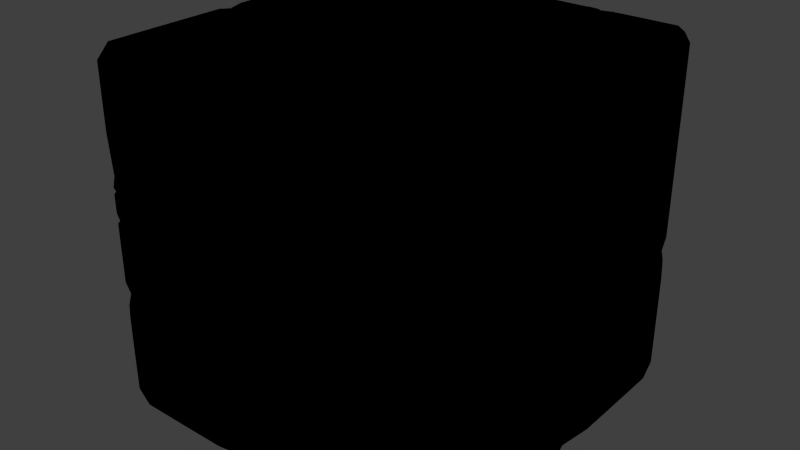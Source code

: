 # Source: block_1.blend  (saved by Blender 2.73.0; exported with 4.5.12 LTS)
import bpy
from mathutils import Matrix  # noqa: F401  (used for matrix-valued properties, if any)

bpy.ops.wm.read_factory_settings(use_empty=True)
scene = bpy.context.scene
scene.name = 'Scene'

# ---- collections
col_collection_1 = bpy.data.collections.new('Collection 1'); scene.collection.children.link(col_collection_1)

# ---- materials (node trees are filled in below, after node groups)
mat_material = bpy.data.materials.new('Material')
mat_material.alpha_threshold = 0.0
mat_material.use_transparent_shadow = False
mat_material.diffuse_color = (0.4672, 0.3589, 0.2925, 1.0)
mat_material.roughness = 0.5
mat_material.line_color = (0.0, 0.0, 0.0, 1.0)
mat_material_001 = bpy.data.materials.new('Material.001')
mat_material_001.alpha_threshold = 0.0
mat_material_001.use_transparent_shadow = False
mat_material_001.diffuse_color = (0.0, 0.0, 0.0, 1.0)
mat_material_001.roughness = 0.5

# ---- material node trees

# ---- world
world_world = bpy.data.worlds.new('World'); scene.world = world_world
world_world.color = (0.05088, 0.05088, 0.05088)
world_world.use_sun_shadow = False
world_world.sun_shadow_jitter_overblur = 0.0
world_world.cycles.sampling_method = 'MANUAL'
world_world.cycles.sample_map_resolution = 256

# ---- lights
light_hemi = bpy.data.lights.new('Hemi', 'SUN')
light_hemi.transmission_factor = 0.0
light_hemi.angle = 0.1993
light_hemi.energy = 1.0
light_hemi.shadow_buffer_clip_start = 0.5
light_hemi.shadow_soft_size = 0.1
light_hemi.shadow_cascade_max_distance = 1000.0
light_hemi.cycles.use_multiple_importance_sampling = False

# ---- meshes
me_cube = bpy.data.meshes.new('Cube')
me_cube.from_pydata([(1.707, -1.707, 1.195), (1.195, -1.707, 1.707), (1.069, -1.695, 1.068), (1.695, -1.068, 1.068), (1.069, -1.069, 1.696), (1.195, -1.707, 1.195), (1.707, -1.195, 1.195), (1.195, -1.195, 1.707), (1.107, -1.679, 1.107), (1.679, -1.107, 1.107), (1.107, -1.107, 1.679), (1.707, -1.622, 1.707), (1.707, -1.707, 1.622), (1.622, -1.707, 1.707), (0.0, -1.707, 1.707), (-1.707, -1.707, 1.195), (0.0, -1.707, 1.195), (-1.195, -1.707, 1.707), (-1.069, -1.695, 1.068), (-1.707, -1.195, 1.707), (0.0, -1.195, 1.707), (-1.695, -1.068, 1.068), (-1.069, -1.069, 1.696), (0.0, -1.679, 1.107), (-1.195, -1.707, 1.195), (-1.707, -1.195, 1.195), (-1.195, -1.195, 1.707), (0.0, -1.107, 1.679), (0.0, -1.695, 1.068), (-1.107, -1.679, 1.107), (-1.679, -1.107, 1.107), (0.0, -1.069, 1.696), (-1.107, -1.107, 1.679), (-1.707, -1.622, 1.707), (-1.707, -1.707, 1.622), (-1.622, -1.707, 1.707), (1.707, 1.707, 1.195), (1.707, 0.0, 1.195), (1.195, 0.0, 1.707), (1.195, 1.707, 1.707), (1.069, 1.695, 1.068), (1.707, 1.195, 1.707), (1.695, 1.068, 1.068), (1.069, 1.069, 1.696), (1.195, 1.707, 1.195), (1.679, 0.0, 1.107), (1.707, 1.195, 1.195), (1.195, 1.195, 1.707), (1.107, 0.0, 1.679), (1.107, 1.679, 1.107), (1.695, 0.0, 1.068), (1.679, 1.107, 1.107), (1.069, 0.0, 1.696), (1.107, 1.107, 1.679), (1.707, 1.622, 1.707), (1.707, 1.707, 1.622), (1.622, 1.707, 1.707), (1.707, -0.2247, -1.707), (-1.707, 1.707, 1.195), (-1.707, 0.0, 1.195), (0.0, 1.707, 1.195), (-1.195, 0.0, 1.707), (-1.195, 1.707, 1.707), (-1.069, 1.695, 1.068), (-1.707, 1.195, 1.707), (0.0, 1.195, 1.707), (-1.695, 1.068, 1.068), (-1.069, 1.069, 1.696), (0.0, 1.679, 1.107), (-1.195, 1.707, 1.195), (-1.679, 0.0, 1.107), (-1.707, 1.195, 1.195), (-1.195, 1.195, 1.707), (-1.107, 0.0, 1.679), (0.0, 1.107, 1.679), (0.0, 1.695, 1.068), (-1.107, 1.679, 1.107), (-1.695, 0.0, 1.068), (-1.679, 1.107, 1.107), (0.0, 0.0, 1.696), (-1.069, 0.0, 1.696), (0.0, 1.069, 1.696), (-1.107, 1.107, 1.679), (-1.707, 1.622, 1.707), (-1.707, 1.707, 1.622), (-1.622, 1.707, 1.707), (1.707, -1.707, -0.908), (1.707, -1.707, -1.195), (1.195, -1.707, -1.707), (1.195, -1.707, 0.0), (1.069, -1.695, -1.068), (1.707, -1.195, -1.707), (1.707, -1.195, 0.0), (1.695, -1.068, -1.068), (1.069, -1.069, -1.696), (1.107, -1.679, 0.0), (1.195, -1.707, -1.195), (1.707, -1.195, -1.195), (1.679, -1.107, 0.0), (1.195, -1.195, -1.707), (1.069, -1.695, 0.0), (1.107, -1.679, -1.107), (1.695, -1.068, 0.0), (1.679, -1.107, -1.107), (1.107, -1.107, -1.679), (1.707, -1.622, -1.707), (1.707, -1.707, -1.622), (1.622, -1.707, -1.707), (0.0, -1.707, -1.707), (-1.707, -1.707, 0.0), (-1.707, -1.707, -1.195), (0.0, -1.707, -1.195), (-1.195, -1.707, -1.707), (-1.195, -1.707, 0.0), (-1.069, -1.695, -1.068), (-1.707, -1.195, -1.707), (0.0, -1.195, -1.707), (-1.707, -1.195, 0.0), (-1.695, -1.068, -1.068), (-1.069, -1.069, -1.696), (0.0, -1.679, -1.107), (-1.107, -1.679, 0.0), (-1.195, -1.707, -1.195), (-1.707, -1.195, -1.195), (-1.679, -1.107, 0.0), (-1.195, -1.195, -1.707), (0.0, -1.107, -1.679), (0.0, -1.695, -1.068), (0.0, -1.695, 0.0), (-1.069, -1.695, 0.0), (-1.107, -1.679, -1.107), (-1.695, -1.068, 0.0), (-1.679, -1.107, -1.107), (0.0, -1.069, -1.696), (-1.107, -1.107, -1.679), (-1.707, -1.622, -1.707), (-1.707, -1.707, -1.622), (-1.622, -1.707, -1.707), (1.707, 0.0, -1.707), (1.707, 1.707, 0.0), (1.707, 1.707, -1.195), (1.707, 0.0, -1.195), (1.195, 0.0, -1.707), (1.195, 1.707, -1.707), (1.195, 1.707, 0.0), (1.069, 1.695, -1.068), (1.707, 1.195, -1.707), (1.707, 1.195, 0.0), (1.695, 1.068, -1.068), (1.069, 1.069, -1.696), (1.107, 1.679, 0.0), (1.195, 1.707, -1.195), (1.679, 0.0, -1.107), (1.707, 1.195, -1.195), (1.679, 1.107, 0.0), (1.195, 1.195, -1.707), (1.107, 0.0, -1.679), (1.069, 1.695, 0.0), (1.107, 1.679, -1.107), (1.695, 0.0, -1.068), (1.695, 0.0, 0.0), (1.695, 1.068, 0.0), (1.679, 1.107, -1.107), (1.069, 0.0, -1.696), (1.107, 1.107, -1.679), (1.707, 1.622, -1.707), (1.707, 1.707, -1.622), (1.622, 1.707, -1.707), (-1.707, 0.0, -1.707), (0.0, 1.707, -1.707), (-1.707, 1.707, 0.0), (-1.707, 1.707, -1.195), (-1.707, 0.0, -1.195), (0.0, 1.707, -1.195), (-1.195, 0.0, -1.707), (-1.195, 1.707, -1.707), (-1.195, 1.707, 0.0), (-1.069, 1.695, -1.068), (-1.707, 1.195, -1.707), (0.0, 1.195, -1.707), (-1.707, 1.195, 0.0), (-1.695, 1.068, -1.068), (-1.069, 1.069, -1.696), (0.0, 1.679, -1.107), (-1.107, 1.679, 0.0), (-1.195, 1.707, -1.195), (-1.679, 0.0, -1.107), (-1.707, 1.195, -1.195), (-1.679, 1.107, 0.0), (-1.195, 1.195, -1.707), (-1.107, 0.0, -1.679), (0.0, 1.107, -1.679), (0.0, 1.695, -1.068), (0.0, 1.695, 0.0), (-1.069, 1.695, 0.0), (-1.107, 1.679, -1.107), (-1.695, 0.0, -1.068), (-1.695, 0.0, 0.0), (-1.695, 1.068, 0.0), (-1.679, 1.107, -1.107), (0.0, 0.0, -1.696), (-1.069, 0.0, -1.696), (0.0, 1.069, -1.696), (-1.107, 1.107, -1.679), (-1.707, 1.622, -1.707), (-1.707, 1.707, -1.622), (-1.622, 1.707, -1.707), (1.672, -1.707, 0.0), (1.707, -1.707, 0.1951), (1.707, -1.707, 0.3252), (1.707, -1.707, 0.6396), (1.707, -1.707, 0.7658), (1.707, -1.707, -0.1279), (1.707, -1.678, 0.0), (1.666, -1.707, -0.03461), (1.707, -1.66, 0.1606), (1.707, -1.667, 0.4605), (1.707, -1.66, 0.5407), (1.649, -1.707, 0.6306), (1.673, -1.707, 0.5226), (1.663, -1.707, 0.4111), (1.707, -1.707, -0.9454), (1.707, -1.707, -0.9975), (1.707, -1.707, -1.072), (1.68, -1.707, -1.03), (1.684, -1.707, -0.9247), (1.707, -1.684, -0.9312), (1.707, -1.688, -1.011), (-0.6658, -1.707, -1.707), (-0.578, -1.707, -1.707), (-0.1339, -1.707, -1.707), (-0.1596, -1.707, -1.64), (-0.2104, -1.707, -1.596), (-0.2631, -1.707, -1.571), (-0.31, -1.707, -1.601), (-0.3491, -1.707, -1.659), (-0.4214, -1.707, -1.668), (-0.4898, -1.707, -1.663), (-0.6441, -1.707, -1.669), (-0.4835, -1.671, -1.707), (-0.408, -1.656, -1.707), (-0.3121, -1.666, -1.707), (-0.2446, -1.664, -1.707), (-0.1772, -1.662, -1.707), (-0.6008, -1.676, -1.707), (-0.5514, -1.685, -1.707), (-0.6422, -1.707, 1.707), (-0.3372, -1.707, 1.707), (-0.5859, -1.707, 1.666), (-0.4709, -1.707, 1.682), (-0.4334, -1.707, 1.678), (-0.411, -1.641, 1.707), (-0.4919, -1.656, 1.707), (-0.5575, -1.659, 1.707), (-0.2096, -1.707, 1.707), (-0.1159, -1.707, 1.707), (-0.1738, -1.707, 1.672), (-0.1691, -1.659, 1.707), (-1.707, -1.707, 0.4136), (-1.707, -1.707, 0.4929), (-1.707, -1.707, 0.9852), (-1.707, -1.663, 0.4625), (-1.707, -1.643, 0.5019), (-1.707, -1.657, 0.5497), (-1.707, -1.674, 0.5974), (-1.707, -1.663, 0.66), (-1.707, -1.668, 0.7051), (-1.707, -1.677, 0.7726), (-1.707, -1.666, 0.8682), (-1.652, -1.707, 0.8968), (-1.664, -1.707, 0.829), (-1.638, -1.707, 0.792), (-1.616, -1.707, 0.7012), (-1.672, -1.707, 0.6141), (-1.669, -1.707, 0.4613), (-1.707, -1.707, 0.1304), (-1.707, -1.707, 0.2321), (-1.707, -1.642, 0.1684), (-1.707, -1.657, 0.2155), (-1.665, -1.707, 0.17), (-1.707, -1.707, -0.4656), (-1.707, -1.707, -0.7185), (-1.707, -1.707, -0.8483), (-1.707, -1.662, -0.6937), (-1.707, -1.673, -0.6143), (-1.707, -1.665, -0.5734), (-1.671, -1.707, -0.5127), (-1.651, -1.707, -0.5406), (-1.663, -1.707, -0.583), (-1.678, -1.707, -0.6136), (-1.663, -1.707, -0.658), (-1.658, -1.707, -0.7212), (1.648, -1.195, 1.707), (1.707, -1.195, 1.65), (1.707, -1.324, 1.707), (1.707, -0.9675, 1.707), (1.638, -1.268, 1.707), (1.707, -1.027, 1.666), (1.707, -1.09, 1.667), (1.653, -1.127, 1.707), (1.663, -1.051, 1.707), (1.627, -1.023, 1.707), (1.707, 0.1618, 1.707), (1.707, 0.0, 1.668), (1.605, 0.0, 1.707), (1.707, -0.5077, 1.707), (1.707, -0.6229, 1.707), (1.707, 0.09226, 1.67), (1.612, 0.1003, 1.707), (1.707, -0.06067, 1.666), (1.707, -0.2482, 1.654), (1.707, -0.3694, 1.668), (1.589, -0.5369, 1.707), (1.593, -0.466, 1.707), (1.589, -0.3306, 1.707), (1.549, -0.3028, 1.707), (1.612, -0.106, 1.707), (0.9979, 1.707, 1.707), (0.8521, 1.707, 1.707), (0.8852, 1.707, 1.647), (0.9426, 1.707, 1.651), (0.9062, 1.652, 1.707), (0.7648, 1.707, 1.707), (0.716, 1.707, 1.707), (0.7453, 1.707, 1.685), (0.7282, 1.653, 1.707), (0.0, 1.635, 1.707), (0.4014, 1.707, 1.707), (0.09695, 1.707, 1.707), (-0.1259, 1.707, 1.707), (0.0, 1.707, 1.688), (-0.05394, 1.619, 1.707), (0.2511, 1.707, 1.679), (0.3586, 1.707, 1.682), (0.3311, 1.627, 1.707), (0.2962, 1.637, 1.707), (0.239, 1.616, 1.707), (0.2002, 1.626, 1.707), (0.1049, 1.642, 1.707), (-0.03402, 1.707, 1.681), (-1.707, 0.3625, 1.707), (-1.707, 0.6221, 1.707), (-1.707, 0.773, 1.707), (-1.707, 0.4841, 1.67), (-1.707, 0.65, 1.671), (-1.643, 0.7005, 1.707), (-1.646, 0.6049, 1.707), (-1.614, 0.5659, 1.707), (-1.653, 0.4221, 1.707), (-1.707, 0.04765, 1.707), (-1.652, 0.0, 1.707), (-1.707, 0.0, 1.698), (-1.707, -0.1589, 1.707), (-1.707, -0.4175, 1.707), (-1.707, -0.3139, 1.68), (-1.707, -0.09569, 1.679), (-1.586, -0.05671, 1.707), (-1.588, -0.1176, 1.707), (-1.591, -0.2136, 1.707), (-1.622, -0.2907, 1.707), (-1.586, -0.3256, 1.707), (1.707, -0.8436, -1.707), (1.707, -0.7397, -1.666), (1.707, -0.6581, -1.664), (1.707, -0.5653, -1.656), (1.707, -0.4387, -1.666), (1.707, -0.374, -1.643), (1.644, -0.3858, -1.707), (1.668, -0.4607, -1.707), (1.673, -0.5822, -1.707), (1.673, -0.664, -1.707), (1.707, 0.06055, -1.707), (1.707, 0.5785, -1.707), (1.707, 0.1115, -1.634), (1.707, 0.1735, -1.626), (1.707, 0.2352, -1.651), (1.707, 0.2887, -1.633), (1.707, 0.3927, -1.643), (1.707, 0.463, -1.651), (1.669, 0.4299, -1.707), (1.673, 0.2892, -1.707), (1.666, 0.2184, -1.707), (1.707, 1.707, -0.2425), (1.707, 1.707, -0.4965), (1.707, 1.707, -0.6928), (1.707, 1.636, -0.3349), (1.707, 1.65, -0.391), (1.707, 1.65, -0.4492), (1.707, 1.645, -0.5376), (1.659, 1.707, -0.5809), (1.672, 1.707, -0.4252), (-1.707, 1.707, 0.285), (-1.707, 1.707, 0.9317), (-1.665, 1.707, 0.3907), (-1.662, 1.707, 0.4549), (-1.645, 1.707, 0.5493), (-1.658, 1.707, 0.7349), (-1.655, 1.707, 0.799), (-1.707, 1.663, 0.8294), (-1.707, 1.625, 0.766), (-1.707, 1.66, 0.7107), (-1.707, 1.667, 0.5373), (-1.707, 1.628, 0.4604), (-1.707, 1.707, 0.0643), (-1.707, 1.707, 0.1874), (-1.608, 1.707, 0.1262), (-1.707, 1.664, 0.1291), (-1.707, 1.707, -0.09497), (-1.707, 1.707, -0.1839), (-1.707, 1.647, -0.1382), (-1.631, 1.707, -0.1776), (-1.627, 1.707, -0.1368), (-1.707, 0.4875, -1.707), (-1.707, 0.6256, -1.707), (-1.707, 0.689, -1.707), (-1.707, 0.8859, -1.707), (-1.707, 0.7644, -1.659), (-1.707, 0.7002, -1.644), (-1.707, 0.5416, -1.659), (-1.625, 0.5855, -1.707), (-1.668, 0.7495, -1.707), (-1.668, 0.8407, -1.707), (-1.707, 0.06027, -1.707), (-1.707, 0.3738, -1.707), (-1.707, 0.3151, -1.633), (-1.707, 0.2528, -1.619), (-1.707, 0.1933, -1.636), (-1.707, 0.1168, -1.624), (-1.67, 0.1342, -1.707), (-1.675, 0.214, -1.707), (-1.667, 0.263, -1.707), (-1.707, -0.2377, -1.707), (-1.707, -0.3015, -1.707), (-1.707, -0.276, -1.642), (-1.671, -0.2672, -1.707), (0.8549, 1.707, -1.707), (0.6438, 1.707, -1.707), (0.6794, 1.668, -1.707), (0.7697, 1.668, -1.707), (0.7752, 1.707, -1.662), (0.6769, 1.707, -1.657), (0.5744, 1.707, -1.707), (0.1199, 1.707, -1.707), (0.2035, 1.644, -1.707), (0.326, 1.647, -1.707), (0.3893, 1.673, -1.707), (0.4453, 1.667, -1.707), (0.5105, 1.646, -1.707), (0.5104, 1.707, -1.654), (0.4423, 1.707, -1.662), (0.3091, 1.707, -1.663), (0.1872, 1.707, -1.669), (-0.4665, 1.707, -1.707), (-0.2347, 1.707, -1.707), (-0.2863, 1.707, -1.66), (-0.4222, 1.707, -1.667), (-0.3722, 1.677, -1.707), (-0.3208, 1.675, -1.707)], [], [(6, 293, 294, 11, 12, 0), (5, 1, 14, 16), (7, 20, 14, 1), (100, 2, 28, 128), (92, 6, 0, 211, 210, 217, 216, 209, 215, 213), (230, 231, 232, 233, 234, 235, 236, 237, 229, 238, 228, 244, 245, 239, 240, 241, 242, 243), (0, 12, 13, 1, 5), (305, 311, 310, 309, 303, 307, 302, 308, 304, 316, 315, 314, 313, 312, 306), (160, 50, 3, 102), (52, 79, 31, 4), (37, 303, 309, 310, 311, 305, 306, 295, 297, 298, 293, 6), (23, 8, 5, 16), (8, 95, 89, 5), (9, 45, 37, 6), (98, 9, 6, 92), (48, 10, 7, 38), (10, 27, 20, 7), (28, 2, 8, 23), (2, 100, 95, 8), (3, 50, 45, 9), (102, 3, 9, 98), (52, 4, 10, 48), (4, 31, 27, 10), (12, 11, 13), (25, 15, 34, 33, 19), (24, 16, 14, 255, 256, 254, 247, 250, 249, 248, 246, 17), (26, 17, 246, 253, 252, 251, 247, 254, 257, 255, 14, 20), (129, 128, 28, 18), (117, 109, 275, 277, 278, 276, 258, 261, 262, 263, 264, 265, 266, 267, 268, 260, 15, 25), (109, 113, 24, 15, 260, 269, 270, 271, 272, 273, 259, 274, 258, 276, 279, 275), (19, 33, 35, 17, 26), (15, 24, 17, 35, 34), (197, 131, 21, 77), (80, 22, 31, 79), (59, 25, 19, 353, 354, 352, 355, 351), (23, 16, 24, 29), (29, 24, 113, 121), (30, 25, 59, 70), (124, 117, 25, 30), (73, 61, 26, 32), (32, 26, 20, 27), (28, 23, 29, 18), (18, 29, 121, 129), (21, 30, 70, 77), (131, 124, 30, 21), (80, 73, 32, 22), (22, 32, 27, 31), (34, 35, 33), (46, 36, 55, 54, 41), (44, 60, 330, 328, 332, 333, 327, 323, 324, 322, 318, 319, 320, 317, 39), (47, 39, 317, 321, 318, 322, 325, 323, 327, 334, 335, 336, 337, 338, 326, 65), (157, 193, 75, 40), (147, 139, 36, 46), (139, 144, 44, 36), (41, 54, 56, 39, 47), (36, 44, 39, 56, 55), (160, 161, 42, 50), (52, 43, 81, 79), (37, 46, 41, 302, 307, 303), (68, 60, 44, 49), (49, 44, 144, 150), (51, 46, 37, 45), (154, 147, 46, 51), (48, 38, 47, 53), (53, 47, 65, 74), (75, 68, 49, 40), (40, 49, 150, 157), (42, 51, 45, 50), (161, 154, 51, 42), (52, 48, 53, 43), (43, 53, 74, 81), (55, 56, 54), (71, 64, 83, 84, 58), (69, 62, 329, 339, 330, 60), (72, 65, 326, 331, 329, 62), (194, 63, 75, 193), (180, 71, 58, 392, 398, 399, 400, 401, 402, 391, 404, 406, 403, 170), (170, 403, 405, 404, 391, 393, 394, 395, 396, 397, 392, 58, 69, 176), (64, 72, 62, 85, 83), (58, 84, 85, 62, 69), (197, 77, 66, 198), (80, 79, 81, 67), (59, 351, 349, 340, 343, 341, 344, 342, 64, 71), (68, 76, 69, 60), (76, 184, 176, 69), (78, 70, 59, 71), (188, 78, 71, 180), (73, 82, 72, 61), (82, 74, 65, 72), (75, 63, 76, 68), (63, 194, 184, 76), (66, 77, 70, 78), (198, 66, 78, 188), (80, 67, 82, 73), (67, 81, 74, 82), (84, 83, 85), (97, 87, 106, 105, 91), (96, 111, 108, 88), (99, 88, 108, 116), (100, 128, 127, 90), (92, 213, 212, 86, 226, 221, 222, 227, 223, 87, 97), (210, 211, 218, 219, 220, 208, 207, 214, 212, 213, 215, 209, 216, 217), (91, 105, 107, 88, 99), (87, 96, 88, 107, 106), (138, 57, 367, 368, 369, 370, 361, 91, 99, 142), (160, 102, 93, 159), (163, 94, 133, 200), (141, 97, 91, 361, 362, 363, 364, 365, 366, 57, 138), (120, 111, 96, 101), (101, 96, 89, 95), (103, 97, 141, 152), (98, 92, 97, 103), (156, 142, 99, 104), (104, 99, 116, 126), (127, 120, 101, 90), (90, 101, 95, 100), (93, 103, 152, 159), (102, 98, 103, 93), (163, 156, 104, 94), (94, 104, 126, 133), (106, 107, 105), (123, 115, 135, 136, 110), (122, 112, 228, 238, 229, 237, 236, 235, 234, 233, 232, 231, 230, 108, 111), (125, 116, 108, 230, 243, 242, 241, 240, 239, 245, 244, 228, 112), (129, 114, 127, 128), (117, 123, 110, 282, 281, 283, 284, 285, 280, 109), (109, 280, 286, 287, 288, 289, 290, 291, 282, 110, 122, 113), (115, 125, 112, 137, 135), (110, 136, 137, 112, 122), (168, 174, 125, 115, 432, 434, 431), (197, 196, 118, 131), (201, 200, 133, 119), (172, 168, 431, 433, 432, 115, 123), (120, 130, 122, 111), (130, 121, 113, 122), (132, 186, 172, 123), (124, 132, 123, 117), (190, 134, 125, 174), (134, 126, 116, 125), (127, 114, 130, 120), (114, 129, 121, 130), (118, 196, 186, 132), (131, 118, 132, 124), (201, 119, 134, 190), (119, 133, 126, 134), (136, 135, 137), (153, 146, 165, 166, 140), (151, 143, 435, 439, 440, 436, 441, 448, 449, 450, 451, 442, 169, 173), (155, 179, 169, 442, 443, 444, 445, 446, 447, 441, 436, 437, 438, 435, 143), (157, 145, 192, 193), (147, 153, 140, 384, 388, 387, 386, 385, 382, 139), (139, 382, 390, 383, 389, 384, 140, 151, 144), (146, 155, 143, 167, 165), (140, 166, 167, 143, 151), (138, 142, 155, 146, 372, 379, 380, 381, 371), (160, 159, 148, 161), (163, 200, 202, 149), (141, 138, 371, 373, 374, 375, 376, 377, 378, 372, 146, 153), (183, 158, 151, 173), (158, 150, 144, 151), (162, 152, 141, 153), (154, 162, 153, 147), (156, 164, 155, 142), (164, 191, 179, 155), (192, 145, 158, 183), (145, 157, 150, 158), (148, 159, 152, 162), (161, 148, 162, 154), (163, 149, 164, 156), (149, 202, 191, 164), (166, 165, 167), (187, 171, 205, 204, 178), (185, 173, 169, 453, 454, 455, 452, 175), (189, 175, 452, 456, 457, 453, 169, 179), (194, 193, 192, 177), (180, 170, 407, 409, 408, 171, 187), (170, 176, 185, 171, 408, 410, 411, 407), (178, 204, 206, 175, 189), (171, 185, 175, 206, 205), (168, 422, 428, 429, 430, 423, 412, 419, 414, 420, 421, 415, 178, 189, 174), (197, 198, 181, 196), (201, 182, 202, 200), (172, 187, 178, 415, 416, 417, 413, 418, 412, 423, 424, 425, 426, 427, 422, 168), (183, 173, 185, 195), (195, 185, 176, 184), (199, 187, 172, 186), (188, 180, 187, 199), (190, 174, 189, 203), (203, 189, 179, 191), (192, 183, 195, 177), (177, 195, 184, 194), (181, 199, 186, 196), (198, 188, 199, 181), (201, 190, 203, 182), (182, 203, 191, 202), (205, 206, 204), (212, 214, 207, 89, 96, 87, 223, 224, 222, 221, 225, 86), (221, 226, 86, 225), (207, 208, 220, 219, 218, 211, 0, 5, 89), (224, 223, 227, 222), (338, 337, 336, 335, 334, 327, 333, 332, 328, 330, 339, 329, 331, 326), (323, 325, 322, 324), (246, 248, 249, 250, 247, 251, 252, 253), (255, 257, 254, 256), (294, 296, 292, 7, 1, 13, 11), (282, 291, 290, 289, 288, 287, 286, 280, 285, 284, 283, 281), (319, 318, 321, 317, 320), (258, 274, 259, 273, 272, 271, 270, 269, 260, 268, 267, 266, 265, 264, 263, 262, 261), (275, 279, 276, 278, 277), (350, 356, 357, 358, 359, 360, 353, 19, 26, 61), (304, 308, 302, 41, 47, 38), (298, 297, 295, 301, 300, 299, 292, 296, 294, 293), (306, 312, 313, 314, 315, 316, 304, 38, 7, 292, 299, 300, 301, 295), (353, 360, 359, 358, 357, 356, 350, 349, 351, 355, 352, 354), (343, 340, 348, 347, 346, 345, 342, 344, 341), (349, 350, 61, 72, 64, 342, 345, 346, 347, 348, 340), (382, 385, 386, 387, 388, 384, 389, 383, 390), (453, 457, 456, 452, 455, 454), (361, 370, 369, 368, 367, 57, 366, 365, 364, 363, 362), (371, 381, 380, 379, 372, 378, 377, 376, 375, 374, 373), (411, 410, 408, 409, 407), (438, 437, 436, 440, 439, 435), (393, 391, 402, 401, 400, 399, 398, 392, 397, 396, 395, 394), (403, 406, 404, 405), (432, 433, 431, 434), (415, 421, 420, 414, 419, 412, 418, 413, 417, 416), (423, 430, 429, 428, 422, 427, 426, 425, 424), (442, 451, 450, 449, 448, 441, 447, 446, 445, 444, 443)])
_uv = me_cube.uv_layers.new(name='UVMap')
_uv.uv.foreach_set('vector', [0.3895, 0.6109, 0.3895, 0.6531, 0.3775, 0.6584, 0.3499, 0.6584, 0.342, 0.6505, 0.342, 0.6109, 0.2778, 0.0559, 0.3253, 0.05591, 0.3253, 0.1667, 0.2778, 0.1667, 0.2777, 0.6109, 0.2777, 0.5001, 0.3252, 0.5001, 0.3252, 0.6109, 0.1669, 0.06757, 0.266, 0.0676, 0.266, 0.1667, 0.1669, 0.1667, 0.3895, 0.5001, 0.3895, 0.6109, 0.342, 0.6109, 0.342, 0.5711, 0.342, 0.5594, 0.3464, 0.5502, 0.3457, 0.5428, 0.342, 0.5302, 0.3464, 0.515, 0.3447, 0.5001, 0.008481, 0.179, 0.01463, 0.1814, 0.01873, 0.1861, 0.02105, 0.191, 0.01828, 0.1954, 0.01286, 0.199, 0.01203, 0.2057, 0.01254, 0.212, 0.008481, 0.2202, 0.01196, 0.2264, 0.008481, 0.2284, 0.008435, 0.2224, 0.008449, 0.2178, 0.008427, 0.2115, 0.008406, 0.2045, 0.00842, 0.1956, 0.008417, 0.1894, 0.008415, 0.1831, 0.2778, 0.008412, 0.3174, 0.008422, 0.3253, 0.01628, 0.3253, 0.05591, 0.2778, 0.0559, 0.2139, 0.6584, 0.2011, 0.6583, 0.1898, 0.6583, 0.1724, 0.6583, 0.1668, 0.6583, 0.1582, 0.6583, 0.1518, 0.6584, 0.1575, 0.6496, 0.1668, 0.6489, 0.1766, 0.6496, 0.1949, 0.6437, 0.1975, 0.6474, 0.21, 0.6478, 0.2166, 0.6475, 0.2246, 0.6584, 0.5004, 0.5001, 0.5004, 0.5991, 0.4013, 0.5991, 0.4013, 0.5001, 0.1668, 0.5992, 0.1668, 0.5001, 0.266, 0.5001, 0.266, 0.5992, 0.5004, 0.6109, 0.5004, 0.6548, 0.4948, 0.6546, 0.4774, 0.6535, 0.4661, 0.6548, 0.4533, 0.6584, 0.4426, 0.6584, 0.4106, 0.6584, 0.4051, 0.6546, 0.3993, 0.6547, 0.3895, 0.6531, 0.3895, 0.6109, 0.2696, 0.1667, 0.2696, 0.06407, 0.2778, 0.0559, 0.2778, 0.1667, 0.2696, 0.06407, 0.1668, 0.06405, 0.1669, 0.05587, 0.2778, 0.0559, 0.3977, 0.6027, 0.5004, 0.6027, 0.5004, 0.6109, 0.3895, 0.6109, 0.3977, 0.5, 0.3977, 0.6027, 0.3895, 0.6109, 0.3895, 0.5001, 0.1668, 0.6027, 0.2695, 0.6027, 0.2777, 0.6109, 0.1668, 0.6109, 0.2695, 0.6027, 0.2695, 0.5001, 0.2777, 0.5001, 0.2777, 0.6109, 0.266, 0.1667, 0.266, 0.0676, 0.2696, 0.06407, 0.2696, 0.1667, 0.266, 0.0676, 0.1669, 0.06757, 0.1668, 0.06405, 0.2696, 0.06407, 0.4013, 0.5991, 0.5004, 0.5991, 0.5004, 0.6027, 0.3977, 0.6027, 0.4013, 0.5001, 0.4013, 0.5991, 0.3977, 0.6027, 0.3977, 0.5, 0.1668, 0.5992, 0.266, 0.5992, 0.2695, 0.6027, 0.1668, 0.6027, 0.266, 0.5992, 0.266, 0.5001, 0.2695, 0.5001, 0.2695, 0.6027, 0.3252, 0.6583, 0.3173, 0.6584, 0.3252, 0.6505, 0.6114, 0.2776, 0.6589, 0.2776, 0.6589, 0.3172, 0.651, 0.325, 0.6114, 0.325, 0.2778, 0.2775, 0.2778, 0.1667, 0.3253, 0.1667, 0.3253, 0.1775, 0.3221, 0.1828, 0.3253, 0.1861, 0.3253, 0.198, 0.3226, 0.2069, 0.323, 0.2104, 0.3215, 0.221, 0.3253, 0.2263, 0.3253, 0.2775, 0.2777, 0.3893, 0.3252, 0.3893, 0.3252, 0.4405, 0.3208, 0.4484, 0.3205, 0.4544, 0.3191, 0.4619, 0.3252, 0.4688, 0.3252, 0.4806, 0.3208, 0.4844, 0.3252, 0.4893, 0.3252, 0.5001, 0.2777, 0.5001, 0.1669, 0.2658, 0.1669, 0.1667, 0.266, 0.1667, 0.266, 0.2658, 0.6113, 0.1668, 0.6588, 0.1668, 0.6588, 0.1789, 0.6529, 0.1824, 0.6543, 0.1868, 0.6588, 0.1883, 0.6589, 0.2051, 0.6548, 0.2097, 0.653, 0.2133, 0.6543, 0.2178, 0.6559, 0.2222, 0.6548, 0.228, 0.6553, 0.2322, 0.6561, 0.2384, 0.6551, 0.2473, 0.6589, 0.2581, 0.6589, 0.2776, 0.6114, 0.2776, 0.1669, 0.3249, 0.1669, 0.2775, 0.2778, 0.2775, 0.2778, 0.325, 0.2583, 0.325, 0.2501, 0.3199, 0.2438, 0.321, 0.2404, 0.3186, 0.232, 0.3165, 0.2239, 0.3218, 0.2126, 0.325, 0.2097, 0.3215, 0.2053, 0.325, 0.1884, 0.3249, 0.1827, 0.321, 0.179, 0.3249, 0.2777, 0.3418, 0.3173, 0.3418, 0.3252, 0.3496, 0.3252, 0.3893, 0.2777, 0.3893, 0.2778, 0.325, 0.2778, 0.2775, 0.3253, 0.2775, 0.3253, 0.3171, 0.3174, 0.325, 0.5005, 0.1668, 0.5996, 0.1668, 0.5996, 0.2658, 0.5005, 0.2658, 0.1668, 0.401, 0.266, 0.401, 0.266, 0.5001, 0.1668, 0.5001, 0.5005, 0.2776, 0.6114, 0.2776, 0.6114, 0.325, 0.5392, 0.325, 0.5296, 0.3225, 0.5152, 0.325, 0.5094, 0.3225, 0.5005, 0.3242, 0.2696, 0.1667, 0.2778, 0.1667, 0.2778, 0.2775, 0.2696, 0.2694, 0.2696, 0.2694, 0.2778, 0.2775, 0.1669, 0.2775, 0.1668, 0.2694, 0.6032, 0.2694, 0.6114, 0.2776, 0.5005, 0.2776, 0.5005, 0.2694, 0.6032, 0.1667, 0.6113, 0.1668, 0.6114, 0.2776, 0.6032, 0.2694, 0.1668, 0.3974, 0.1668, 0.3893, 0.2777, 0.3893, 0.2695, 0.3974, 0.2695, 0.3974, 0.2777, 0.3893, 0.2777, 0.5001, 0.2695, 0.5001, 0.266, 0.1667, 0.2696, 0.1667, 0.2696, 0.2694, 0.266, 0.2658, 0.266, 0.2658, 0.2696, 0.2694, 0.1668, 0.2694, 0.1669, 0.2658, 0.5996, 0.2658, 0.6032, 0.2694, 0.5005, 0.2694, 0.5005, 0.2658, 0.5996, 0.1668, 0.6032, 0.1667, 0.6032, 0.2694, 0.5996, 0.2658, 0.1668, 0.401, 0.1668, 0.3974, 0.2695, 0.3974, 0.266, 0.401, 0.266, 0.401, 0.2695, 0.3974, 0.2695, 0.5001, 0.266, 0.5001, 0.3252, 0.3417, 0.3252, 0.3496, 0.3173, 0.3418, 0.6113, 0.6109, 0.6588, 0.6109, 0.6588, 0.6505, 0.6509, 0.6584, 0.6113, 0.6584, 0.7229, 0.2775, 0.8332, 0.2775, 0.8332, 0.3232, 0.8243, 0.3249, 0.81, 0.3223, 0.8001, 0.3227, 0.7962, 0.3249, 0.7671, 0.3249, 0.7644, 0.3229, 0.7626, 0.3249, 0.7545, 0.3249, 0.7515, 0.3194, 0.7462, 0.3198, 0.7411, 0.3249, 0.7229, 0.3249, 0.05589, 0.6109, 0.00836, 0.6109, 0.008361, 0.5926, 0.01341, 0.5841, 0.008361, 0.5791, 0.008361, 0.571, 0.01336, 0.5676, 0.008361, 0.5665, 0.008361, 0.5373, 0.01577, 0.5308, 0.01484, 0.5275, 0.01682, 0.5222, 0.01588, 0.5186, 0.01437, 0.5098, 0.01506, 0.5001, 0.05589, 0.5001, 0.7346, 0.1666, 0.8333, 0.1666, 0.8333, 0.2657, 0.7346, 0.2657, 0.6113, 0.5001, 0.6588, 0.5001, 0.6588, 0.6109, 0.6113, 0.6109, 0.6756, 0.1666, 0.7229, 0.1666, 0.7229, 0.2775, 0.6756, 0.2775, 0.05589, 0.6584, 0.01623, 0.6584, 0.00836, 0.6505, 0.00836, 0.6109, 0.05589, 0.6109, 0.6756, 0.2775, 0.7229, 0.2775, 0.7229, 0.3249, 0.6834, 0.3249, 0.6756, 0.3171, 0.5004, 0.5001, 0.5995, 0.5001, 0.5995, 0.5992, 0.5004, 0.5991, 0.1668, 0.5992, 0.06755, 0.5992, 0.06755, 0.5001, 0.1668, 0.5001, 0.5004, 0.6109, 0.6113, 0.6109, 0.6113, 0.6584, 0.5154, 0.6584, 0.509, 0.655, 0.5004, 0.6548, 0.8335, 0.2693, 0.8332, 0.2775, 0.7229, 0.2775, 0.7313, 0.2693, 0.7313, 0.2693, 0.7229, 0.2775, 0.7229, 0.1666, 0.7313, 0.1666, 0.6032, 0.6027, 0.6113, 0.6109, 0.5004, 0.6109, 0.5004, 0.6027, 0.6032, 0.5001, 0.6113, 0.5001, 0.6113, 0.6109, 0.6032, 0.6027, 0.1668, 0.6027, 0.1668, 0.6109, 0.05589, 0.6109, 0.06402, 0.6027, 0.06402, 0.6027, 0.05589, 0.6109, 0.05589, 0.5001, 0.06402, 0.5001, 0.8333, 0.2657, 0.8335, 0.2693, 0.7313, 0.2693, 0.7346, 0.2657, 0.7346, 0.2657, 0.7313, 0.2693, 0.7313, 0.1666, 0.7346, 0.1666, 0.5995, 0.5992, 0.6032, 0.6027, 0.5004, 0.6027, 0.5004, 0.5991, 0.5995, 0.5001, 0.6032, 0.5001, 0.6032, 0.6027, 0.5995, 0.5992, 0.1668, 0.5992, 0.1668, 0.6027, 0.06402, 0.6027, 0.06755, 0.5992, 0.06755, 0.5992, 0.06402, 0.6027, 0.06402, 0.5001, 0.06755, 0.5001, 0.6588, 0.6505, 0.6589, 0.6583, 0.6509, 0.6584, 0.3896, 0.2776, 0.3896, 0.325, 0.3499, 0.325, 0.3421, 0.3172, 0.3421, 0.2776, 0.9436, 0.2775, 0.9436, 0.3249, 0.8449, 0.3249, 0.8364, 0.3226, 0.8332, 0.3232, 0.8332, 0.2775, 0.05589, 0.3893, 0.05589, 0.5001, 0.01506, 0.5001, 0.01652, 0.4951, 0.008362, 0.4884, 0.008363, 0.3893, 0.932, 0.1666, 0.932, 0.2657, 0.8333, 0.2657, 0.8333, 0.1666, 0.3896, 0.1668, 0.3896, 0.2776, 0.3421, 0.2776, 0.3421, 0.2532, 0.3461, 0.2437, 0.3497, 0.2378, 0.3464, 0.2327, 0.3458, 0.2166, 0.3493, 0.2095, 0.342, 0.1932, 0.342, 0.1842, 0.346, 0.1788, 0.342, 0.1727, 0.342, 0.1668, 0.9909, 0.1666, 0.9909, 0.1726, 0.9818, 0.1784, 0.9909, 0.184, 0.9909, 0.1931, 0.987, 0.2029, 0.9867, 0.2088, 0.9851, 0.2176, 0.9864, 0.2348, 0.9861, 0.2408, 0.9909, 0.2531, 0.9909, 0.2775, 0.9436, 0.2775, 0.9436, 0.1666, 0.05589, 0.3418, 0.05589, 0.3893, 0.008363, 0.3893, 0.008364, 0.3496, 0.01623, 0.3418, 0.9909, 0.2775, 0.9909, 0.3171, 0.983, 0.3249, 0.9436, 0.3249, 0.9436, 0.2775, 0.5005, 0.1668, 0.5005, 0.2658, 0.4013, 0.2658, 0.4013, 0.1668, 0.1668, 0.401, 0.1668, 0.5001, 0.06755, 0.5001, 0.06755, 0.401, 0.5005, 0.2776, 0.5005, 0.3242, 0.4961, 0.325, 0.4668, 0.325, 0.4556, 0.3216, 0.4427, 0.325, 0.4401, 0.3217, 0.4287, 0.325, 0.3896, 0.325, 0.3896, 0.2776, 0.8335, 0.2693, 0.9357, 0.2693, 0.9436, 0.2775, 0.8332, 0.2775, 0.9357, 0.2693, 0.9357, 0.1666, 0.9436, 0.1666, 0.9436, 0.2775, 0.3978, 0.2694, 0.5005, 0.2694, 0.5005, 0.2776, 0.3896, 0.2776, 0.3977, 0.1667, 0.3978, 0.2694, 0.3896, 0.2776, 0.3896, 0.1668, 0.1668, 0.3974, 0.06403, 0.3974, 0.05589, 0.3893, 0.1668, 0.3893, 0.06403, 0.3974, 0.06402, 0.5001, 0.05589, 0.5001, 0.05589, 0.3893, 0.8333, 0.2657, 0.932, 0.2657, 0.9357, 0.2693, 0.8335, 0.2693, 0.932, 0.2657, 0.932, 0.1666, 0.9357, 0.1666, 0.9357, 0.2693, 0.4013, 0.2658, 0.5005, 0.2658, 0.5005, 0.2694, 0.3978, 0.2694, 0.4013, 0.1668, 0.4013, 0.2658, 0.3978, 0.2694, 0.3977, 0.1667, 0.1668, 0.401, 0.06755, 0.401, 0.06403, 0.3974, 0.1668, 0.3974, 0.06755, 0.401, 0.06755, 0.5001, 0.06402, 0.5001, 0.06403, 0.3974, 0.9909, 0.3171, 0.9916, 0.3249, 0.983, 0.3249, 0.3895, 0.3893, 0.342, 0.3893, 0.342, 0.3497, 0.3499, 0.3418, 0.3895, 0.3418, 0.056, 0.05584, 0.056, 0.1666, 0.008481, 0.1666, 0.008481, 0.05583, 0.2777, 0.7225, 0.3252, 0.7225, 0.3252, 0.8334, 0.2777, 0.8334, 0.1669, 0.06757, 0.1669, 0.1667, 0.06773, 0.1667, 0.06773, 0.06755, 0.3895, 0.5001, 0.3447, 0.5001, 0.342, 0.4882, 0.342, 0.4159, 0.3441, 0.4137, 0.342, 0.4124, 0.342, 0.4076, 0.3437, 0.4063, 0.342, 0.4006, 0.342, 0.3893, 0.3895, 0.3893, 0.2262, 0.0084, 0.238, 0.008402, 0.2254, 0.01372, 0.2154, 0.01153, 0.205, 0.01247, 0.185, 0.008389, 0.1669, 0.01158, 0.1637, 0.01214, 0.155, 0.008382, 0.1668, 0.008426, 0.1817, 0.008455, 0.1971, 0.008392, 0.2096, 0.008452, 0.217, 0.008464, 0.2777, 0.6751, 0.3173, 0.6751, 0.3252, 0.6829, 0.3252, 0.7225, 0.2777, 0.7225, 0.056, 0.008357, 0.056, 0.05584, 0.008481, 0.05583, 0.008481, 0.01621, 0.01635, 0.008348, 0.1668, 0.6751, 0.1876, 0.6751, 0.2026, 0.6808, 0.2095, 0.6786, 0.2208, 0.6782, 0.2284, 0.6782, 0.2451, 0.6751, 0.2777, 0.6751, 0.2777, 0.7225, 0.1668, 0.7225, 0.5004, 0.5001, 0.4013, 0.5001, 0.4013, 0.401, 0.5004, 0.401, 0.1668, 0.7342, 0.266, 0.7342, 0.266, 0.8334, 0.1668, 0.8334, 0.5004, 0.3893, 0.3895, 0.3893, 0.3895, 0.3418, 0.4221, 0.3418, 0.4317, 0.3456, 0.4393, 0.3458, 0.4479, 0.3465, 0.4597, 0.3455, 0.4657, 0.3477, 0.4795, 0.3418, 0.5004, 0.3418, 0.0641, 0.1667, 0.056, 0.1666, 0.056, 0.05584, 0.0641, 0.06402, 0.0641, 0.06402, 0.056, 0.05584, 0.1669, 0.05587, 0.1668, 0.06405, 0.3977, 0.3974, 0.3895, 0.3893, 0.5004, 0.3893, 0.5004, 0.3974, 0.3977, 0.5, 0.3895, 0.5001, 0.3895, 0.3893, 0.3977, 0.3974, 0.1668, 0.7307, 0.1668, 0.7225, 0.2777, 0.7225, 0.2695, 0.7307, 0.2695, 0.7307, 0.2777, 0.7225, 0.2777, 0.8334, 0.2695, 0.8334, 0.06773, 0.1667, 0.0641, 0.1667, 0.0641, 0.06402, 0.06773, 0.06755, 0.06773, 0.06755, 0.0641, 0.06402, 0.1668, 0.06405, 0.1669, 0.06757, 0.4013, 0.401, 0.3977, 0.3974, 0.5004, 0.3974, 0.5004, 0.401, 0.4013, 0.5001, 0.3977, 0.5, 0.3977, 0.3974, 0.4013, 0.401, 0.1668, 0.7342, 0.1668, 0.7307, 0.2695, 0.7307, 0.266, 0.7342, 0.266, 0.7342, 0.2695, 0.7307, 0.2695, 0.8334, 0.266, 0.8334, 0.01635, 0.008348, 0.008481, 0.01621, 0.008354, 0.008466, 0.6113, 0.05602, 0.6113, 0.008545, 0.6509, 0.008547, 0.6588, 0.01641, 0.6588, 0.05602, 0.056, 0.2774, 0.008481, 0.2774, 0.008481, 0.2284, 0.01196, 0.2264, 0.008481, 0.2202, 0.01254, 0.212, 0.01203, 0.2057, 0.01286, 0.199, 0.01828, 0.1954, 0.02105, 0.191, 0.01873, 0.1861, 0.01463, 0.1814, 0.008481, 0.179, 0.008481, 0.1666, 0.056, 0.1666, 0.2777, 0.9442, 0.2777, 0.8334, 0.3252, 0.8334, 0.3252, 0.8458, 0.3211, 0.8498, 0.3212, 0.856, 0.3214, 0.8623, 0.3205, 0.8712, 0.3219, 0.8782, 0.3232, 0.8845, 0.3223, 0.8891, 0.3252, 0.8951, 0.3252, 0.9442, 0.1669, 0.2658, 0.06773, 0.2658, 0.06773, 0.1667, 0.1669, 0.1667, 0.6113, 0.1668, 0.6113, 0.05602, 0.6588, 0.05602, 0.6588, 0.08813, 0.6588, 0.1002, 0.6547, 0.1025, 0.6557, 0.1098, 0.6549, 0.1136, 0.6588, 0.1236, 0.6588, 0.1668, 0.1669, 0.3249, 0.1237, 0.3249, 0.1193, 0.3216, 0.1167, 0.3198, 0.1128, 0.3209, 0.1099, 0.3223, 0.1058, 0.3209, 0.09994, 0.3204, 0.08814, 0.3249, 0.056, 0.3249, 0.056, 0.2774, 0.1669, 0.2775, 0.2777, 0.9917, 0.2777, 0.9442, 0.3252, 0.9442, 0.3252, 0.9838, 0.3173, 0.9917, 0.056, 0.3249, 0.01635, 0.3249, 0.008481, 0.317, 0.008481, 0.2774, 0.056, 0.2774, 0.1668, 0.9917, 0.1668, 0.9442, 0.2777, 0.9442, 0.2777, 0.9917, 0.1948, 0.9917, 0.1916, 0.9883, 0.1888, 0.9917, 0.5005, 0.1668, 0.5004, 0.06772, 0.5996, 0.06773, 0.5996, 0.1668, 0.1668, 0.9325, 0.1668, 0.8334, 0.266, 0.8334, 0.266, 0.9325, 0.5004, 0.05602, 0.5004, 0.008542, 0.5225, 0.008542, 0.526, 0.01454, 0.5284, 0.008543, 0.6113, 0.008545, 0.6113, 0.05602, 0.0641, 0.1667, 0.0641, 0.2693, 0.056, 0.2774, 0.056, 0.1666, 0.0641, 0.2693, 0.1668, 0.2694, 0.1669, 0.2775, 0.056, 0.2774, 0.6032, 0.06409, 0.5004, 0.06409, 0.5004, 0.05602, 0.6113, 0.05602, 0.6032, 0.1667, 0.6032, 0.06409, 0.6113, 0.05602, 0.6113, 0.1668, 0.1668, 0.936, 0.2695, 0.936, 0.2777, 0.9442, 0.1668, 0.9442, 0.2695, 0.936, 0.2695, 0.8334, 0.2777, 0.8334, 0.2777, 0.9442, 0.06773, 0.1667, 0.06773, 0.2658, 0.0641, 0.2693, 0.0641, 0.1667, 0.06773, 0.2658, 0.1669, 0.2658, 0.1668, 0.2694, 0.0641, 0.2693, 0.5996, 0.06773, 0.5004, 0.06772, 0.5004, 0.06409, 0.6032, 0.06409, 0.5996, 0.1668, 0.5996, 0.06773, 0.6032, 0.06409, 0.6032, 0.1667, 0.1668, 0.9325, 0.266, 0.9325, 0.2695, 0.936, 0.1668, 0.936, 0.266, 0.9325, 0.266, 0.8334, 0.2695, 0.8334, 0.2695, 0.936, 0.6588, 0.01641, 0.6509, 0.008547, 0.6589, 0.008348, 0.6113, 0.3893, 0.6113, 0.3418, 0.6509, 0.3418, 0.6588, 0.3497, 0.6588, 0.3893, 0.7229, 0.05584, 0.7229, 0.008348, 0.7543, 0.008348, 0.7616, 0.01245, 0.7707, 0.01296, 0.7738, 0.008348, 0.7802, 0.008348, 0.7861, 0.01319, 0.7924, 0.0125, 0.8047, 0.01239, 0.8159, 0.01184, 0.8222, 0.008348, 0.8332, 0.008348, 0.8332, 0.05584, 0.05588, 0.7225, 0.05588, 0.8334, 0.008354, 0.8334, 0.008354, 0.8222, 0.01412, 0.8145, 0.01389, 0.8031, 0.01153, 0.7973, 0.01201, 0.792, 0.01394, 0.786, 0.008354, 0.7801, 0.008354, 0.7736, 0.01195, 0.7703, 0.01192, 0.762, 0.008354, 0.7541, 0.008354, 0.7225, 0.7346, 0.1666, 0.7346, 0.06758, 0.8333, 0.06758, 0.8333, 0.1666, 0.6113, 0.5001, 0.6113, 0.3893, 0.6588, 0.3893, 0.6588, 0.4359, 0.6531, 0.4503, 0.6535, 0.4585, 0.6535, 0.4639, 0.6523, 0.4691, 0.6588, 0.4776, 0.6588, 0.5001, 0.6756, 0.1666, 0.6756, 0.1441, 0.6788, 0.1272, 0.6756, 0.1206, 0.68, 0.1128, 0.6756, 0.1024, 0.6756, 0.05584, 0.7229, 0.05584, 0.7229, 0.1666, 0.05588, 0.6751, 0.05588, 0.7225, 0.008354, 0.7225, 0.008354, 0.6829, 0.01622, 0.6751, 0.6756, 0.05584, 0.6756, 0.01621, 0.6834, 0.008348, 0.7229, 0.008348, 0.7229, 0.05584, 0.1668, 0.6751, 0.1668, 0.7225, 0.05588, 0.7225, 0.05588, 0.6751, 0.1131, 0.6751, 0.1269, 0.6785, 0.1399, 0.6782, 0.1465, 0.6789, 0.1612, 0.6751, 0.5004, 0.5001, 0.5004, 0.401, 0.5995, 0.401, 0.5995, 0.5001, 0.1668, 0.7342, 0.1668, 0.8334, 0.06755, 0.8334, 0.06755, 0.7342, 0.5004, 0.3893, 0.5004, 0.3418, 0.506, 0.3418, 0.5107, 0.3485, 0.5165, 0.3493, 0.5222, 0.347, 0.5272, 0.3487, 0.5368, 0.3478, 0.5434, 0.347, 0.5541, 0.3418, 0.6113, 0.3418, 0.6113, 0.3893, 0.8335, 0.06397, 0.7313, 0.06397, 0.7229, 0.05584, 0.8332, 0.05584, 0.7313, 0.06397, 0.7313, 0.1666, 0.7229, 0.1666, 0.7229, 0.05584, 0.6032, 0.3974, 0.5004, 0.3974, 0.5004, 0.3893, 0.6113, 0.3893, 0.6032, 0.5001, 0.6032, 0.3974, 0.6113, 0.3893, 0.6113, 0.5001, 0.1668, 0.7307, 0.06402, 0.7307, 0.05588, 0.7225, 0.1668, 0.7225, 0.06402, 0.7307, 0.06402, 0.8334, 0.05588, 0.8334, 0.05588, 0.7225, 0.8333, 0.06758, 0.7346, 0.06758, 0.7313, 0.06397, 0.8335, 0.06397, 0.7346, 0.06758, 0.7346, 0.1666, 0.7313, 0.1666, 0.7313, 0.06397, 0.5995, 0.401, 0.5004, 0.401, 0.5004, 0.3974, 0.6032, 0.3974, 0.5995, 0.5001, 0.5995, 0.401, 0.6032, 0.3974, 0.6032, 0.5001, 0.1668, 0.7342, 0.06755, 0.7342, 0.06402, 0.7307, 0.1668, 0.7307, 0.06755, 0.7342, 0.06755, 0.8334, 0.06402, 0.8334, 0.06402, 0.7307, 0.6588, 0.3497, 0.6509, 0.3418, 0.6589, 0.3417, 0.3895, 0.05601, 0.342, 0.05601, 0.342, 0.0164, 0.3499, 0.008537, 0.3895, 0.008538, 0.9436, 0.05584, 0.8332, 0.05584, 0.8332, 0.008348, 0.8549, 0.008348, 0.8597, 0.01267, 0.8722, 0.01203, 0.8763, 0.008348, 0.9436, 0.008348, 0.05588, 0.9442, 0.008354, 0.9442, 0.008354, 0.8766, 0.01109, 0.8679, 0.01133, 0.8631, 0.008354, 0.8551, 0.008354, 0.8334, 0.05588, 0.8334, 0.932, 0.1666, 0.8333, 0.1666, 0.8333, 0.06758, 0.932, 0.06758, 0.3896, 0.1668, 0.342, 0.1668, 0.342, 0.158, 0.3476, 0.154, 0.342, 0.1497, 0.342, 0.05601, 0.3895, 0.05601, 0.9909, 0.1666, 0.9436, 0.1666, 0.9436, 0.05584, 0.9909, 0.05584, 0.9909, 0.1496, 0.9839, 0.1502, 0.9835, 0.154, 0.9909, 0.1578, 0.05588, 0.9917, 0.01622, 0.9917, 0.008354, 0.9838, 0.008354, 0.9442, 0.05588, 0.9442, 0.9909, 0.05584, 0.9436, 0.05584, 0.9436, 0.008348, 0.983, 0.008348, 0.9909, 0.01621, 0.1668, 0.9917, 0.1612, 0.9917, 0.1543, 0.9883, 0.1469, 0.9888, 0.1424, 0.988, 0.1321, 0.9917, 0.1215, 0.9917, 0.1124, 0.984, 0.1028, 0.9917, 0.0972, 0.9881, 0.08874, 0.988, 0.08454, 0.9917, 0.05588, 0.9917, 0.05588, 0.9442, 0.1668, 0.9442, 0.5005, 0.1668, 0.4013, 0.1668, 0.4013, 0.06772, 0.5004, 0.06772, 0.1668, 0.9325, 0.06755, 0.9325, 0.06755, 0.8334, 0.1668, 0.8334, 0.5004, 0.05602, 0.3895, 0.05601, 0.3895, 0.008538, 0.4182, 0.008539, 0.4294, 0.01298, 0.4354, 0.01435, 0.4423, 0.00854, 0.4501, 0.013, 0.4551, 0.00854, 0.4657, 0.00854, 0.4711, 0.01534, 0.4769, 0.0167, 0.4825, 0.01513, 0.4895, 0.01623, 0.4948, 0.008541, 0.5004, 0.008542, 0.8335, 0.06397, 0.8332, 0.05584, 0.9436, 0.05584, 0.9357, 0.06397, 0.9357, 0.06397, 0.9436, 0.05584, 0.9436, 0.1666, 0.9357, 0.1666, 0.3977, 0.06408, 0.3895, 0.05601, 0.5004, 0.05602, 0.5004, 0.06409, 0.3977, 0.1667, 0.3896, 0.1668, 0.3895, 0.05601, 0.3977, 0.06408, 0.1668, 0.936, 0.1668, 0.9442, 0.05588, 0.9442, 0.06402, 0.936, 0.06402, 0.936, 0.05588, 0.9442, 0.05588, 0.8334, 0.06402, 0.8334, 0.8333, 0.06758, 0.8335, 0.06397, 0.9357, 0.06397, 0.932, 0.06758, 0.932, 0.06758, 0.9357, 0.06397, 0.9357, 0.1666, 0.932, 0.1666, 0.4013, 0.06772, 0.3977, 0.06408, 0.5004, 0.06409, 0.5004, 0.06772, 0.4013, 0.1668, 0.3977, 0.1667, 0.3977, 0.06408, 0.4013, 0.06772, 0.1668, 0.9325, 0.1668, 0.936, 0.06402, 0.936, 0.06755, 0.9325, 0.06755, 0.9325, 0.06402, 0.936, 0.06402, 0.8334, 0.06755, 0.8334, 0.9909, 0.01621, 0.983, 0.008348, 0.9916, 0.008348, 0.155, 0.008382, 0.1637, 0.01214, 0.1669, 0.01158, 0.1669, 0.05587, 0.056, 0.05584, 0.056, 0.008357, 0.06735, 0.00836, 0.07127, 0.01081, 0.0743, 0.008362, 0.07913, 0.008363, 0.08106, 0.01045, 0.08261, 0.008364, 0.07913, 0.008363, 0.08042, 0.008395, 0.08261, 0.008364, 0.08106, 0.01045, 0.1669, 0.01158, 0.185, 0.008389, 0.205, 0.01247, 0.2154, 0.01153, 0.2254, 0.01372, 0.238, 0.008402, 0.2778, 0.008412, 0.2778, 0.0559, 0.1669, 0.05587, 0.07127, 0.01081, 0.06735, 0.00836, 0.07301, 0.008388, 0.0743, 0.008362, 0.01437, 0.5098, 0.01588, 0.5186, 0.01682, 0.5222, 0.01484, 0.5275, 0.01577, 0.5308, 0.008361, 0.5373, 0.008355, 0.5333, 0.008354, 0.5234, 0.008362, 0.5091, 0.008357, 0.5001, 0.008355, 0.4969, 0.008362, 0.4884, 0.01652, 0.4951, 0.01506, 0.5001, 0.008361, 0.5665, 0.01336, 0.5676, 0.008361, 0.571, 0.008355, 0.5692, 0.3252, 0.4405, 0.3252, 0.4457, 0.3252, 0.4564, 0.3252, 0.4599, 0.3252, 0.4688, 0.3191, 0.4619, 0.3205, 0.4544, 0.3208, 0.4484, 0.3252, 0.4893, 0.3208, 0.4844, 0.3252, 0.4806, 0.3252, 0.4839, 0.2897, 0.6584, 0.2845, 0.652, 0.2777, 0.6529, 0.2777, 0.6109, 0.3252, 0.6109, 0.3252, 0.6505, 0.3173, 0.6584, 0.08814, 0.3249, 0.09994, 0.3204, 0.1058, 0.3209, 0.1099, 0.3223, 0.1128, 0.3209, 0.1167, 0.3198, 0.1193, 0.3216, 0.1237, 0.3249, 0.1136, 0.325, 0.1098, 0.325, 0.1024, 0.325, 0.1002, 0.3249, 0.7515, 0.3194, 0.7545, 0.3249, 0.75, 0.3249, 0.7411, 0.3249, 0.7462, 0.3198, 0.2053, 0.325, 0.2097, 0.3215, 0.2126, 0.325, 0.2239, 0.3218, 0.232, 0.3165, 0.2404, 0.3186, 0.2438, 0.321, 0.2501, 0.3199, 0.2583, 0.325, 0.2474, 0.325, 0.2385, 0.325, 0.2323, 0.325, 0.2281, 0.325, 0.2223, 0.325, 0.2178, 0.325, 0.2134, 0.325, 0.2097, 0.325, 0.6588, 0.1789, 0.6589, 0.1825, 0.6588, 0.1883, 0.6543, 0.1868, 0.6529, 0.1824, 0.1668, 0.3469, 0.172, 0.3529, 0.1777, 0.3528, 0.1866, 0.3525, 0.1938, 0.3496, 0.197, 0.353, 0.2055, 0.3418, 0.2777, 0.3418, 0.2777, 0.3893, 0.1668, 0.3893, 0.1668, 0.6489, 0.1575, 0.6496, 0.1518, 0.6584, 0.05589, 0.6584, 0.05589, 0.6109, 0.1668, 0.6109, 0.2679, 0.6583, 0.2621, 0.6583, 0.2566, 0.6584, 0.2617, 0.651, 0.2644, 0.6543, 0.2714, 0.6534, 0.2777, 0.6529, 0.2845, 0.652, 0.2897, 0.6584, 0.2777, 0.6583, 0.2246, 0.6584, 0.2166, 0.6475, 0.21, 0.6478, 0.1975, 0.6474, 0.1949, 0.6437, 0.1766, 0.6496, 0.1668, 0.6489, 0.1668, 0.6109, 0.2777, 0.6109, 0.2777, 0.6529, 0.2714, 0.6534, 0.2644, 0.6543, 0.2617, 0.651, 0.2566, 0.6584, 0.2055, 0.3418, 0.197, 0.353, 0.1938, 0.3496, 0.1866, 0.3525, 0.1777, 0.3528, 0.172, 0.3529, 0.1668, 0.3469, 0.1624, 0.3418, 0.1668, 0.3418, 0.1757, 0.3418, 0.1815, 0.3418, 0.1959, 0.3418, 0.1218, 0.3418, 0.1331, 0.3418, 0.1276, 0.3467, 0.1142, 0.3504, 0.1106, 0.3474, 0.1018, 0.3477, 0.09503, 0.3418, 0.1064, 0.3418, 0.109, 0.3418, 0.1624, 0.3418, 0.1668, 0.3469, 0.1668, 0.3893, 0.05589, 0.3893, 0.05589, 0.3418, 0.09503, 0.3418, 0.1018, 0.3477, 0.1106, 0.3474, 0.1142, 0.3504, 0.1276, 0.3467, 0.1331, 0.3418, 0.6588, 0.4776, 0.6523, 0.4691, 0.6535, 0.4639, 0.6535, 0.4585, 0.6531, 0.4503, 0.6588, 0.4359, 0.6589, 0.4462, 0.6588, 0.4541, 0.6588, 0.4606, 0.8549, 0.008348, 0.8632, 0.008348, 0.8679, 0.008348, 0.8763, 0.008348, 0.8722, 0.01203, 0.8597, 0.01267, 0.4221, 0.3418, 0.4388, 0.3418, 0.4464, 0.3418, 0.4577, 0.3418, 0.4647, 0.3417, 0.4795, 0.3418, 0.4657, 0.3477, 0.4597, 0.3455, 0.4479, 0.3465, 0.4393, 0.3458, 0.4317, 0.3456, 0.506, 0.3418, 0.5207, 0.3418, 0.5273, 0.3418, 0.5403, 0.3418, 0.5541, 0.3418, 0.5434, 0.347, 0.5368, 0.3478, 0.5272, 0.3487, 0.5222, 0.347, 0.5165, 0.3493, 0.5107, 0.3485, 0.9835, 0.154, 0.9839, 0.1502, 0.9909, 0.1496, 0.9914, 0.1538, 0.9909, 0.1578, 0.7625, 0.008348, 0.7708, 0.008348, 0.7738, 0.008348, 0.7707, 0.01296, 0.7616, 0.01245, 0.7543, 0.008348, 0.987, 0.2029, 0.9909, 0.1931, 0.9916, 0.2093, 0.9912, 0.2165, 0.9913, 0.2326, 0.9916, 0.2377, 0.9913, 0.2436, 0.9909, 0.2531, 0.9861, 0.2408, 0.9864, 0.2348, 0.9851, 0.2176, 0.9867, 0.2088, 0.9909, 0.1726, 0.9913, 0.1786, 0.9909, 0.184, 0.9818, 0.1784, 0.5284, 0.008543, 0.526, 0.01454, 0.5225, 0.008542, 0.5252, 0.008457, 0.08454, 0.9917, 0.08874, 0.988, 0.0972, 0.9881, 0.1028, 0.9917, 0.1124, 0.984, 0.1215, 0.9917, 0.1165, 0.9917, 0.1087, 0.9917, 0.1018, 0.9917, 0.09582, 0.9917, 0.4657, 0.00854, 0.476, 0.008448, 0.4806, 0.008468, 0.488, 0.008455, 0.4948, 0.008541, 0.4895, 0.01623, 0.4825, 0.01513, 0.4769, 0.0167, 0.4711, 0.01534, 0.008354, 0.8222, 0.008354, 0.816, 0.008354, 0.8047, 0.008354, 0.7923, 0.008354, 0.786, 0.008354, 0.7801, 0.01394, 0.786, 0.01201, 0.792, 0.01153, 0.7973, 0.01389, 0.8031, 0.01412, 0.8145])
me_cube.materials.append(mat_material)
me_cube.use_remesh_preserve_volume = False
me_cube.use_remesh_preserve_attributes = False
me_cube.use_mirror_vertex_groups = False
me_cube.update()
me_cube_001 = bpy.data.meshes.new('Cube.001')
me_cube_001.from_pydata([(1.762, -1.762, 1.195), (1.195, -1.762, 1.762), (1.081, -1.771, 1.08), (1.771, -1.08, 1.08), (1.081, -1.081, 1.772), (1.192, -1.785, 1.192), (1.785, -1.192, 1.192), (1.192, -1.192, 1.785), (1.102, -1.756, 1.102), (1.757, -1.102, 1.102), (1.102, -1.102, 1.756), (1.761, -1.633, 1.761), (1.761, -1.761, 1.633), (1.633, -1.761, 1.761), (0.0, -1.762, 1.762), (-1.762, -1.762, 1.195), (0.0, -1.784, 1.183), (-1.195, -1.762, 1.762), (-1.081, -1.771, 1.08), (-1.762, -1.195, 1.762), (0.0, -1.183, 1.784), (-1.771, -1.08, 1.08), (-1.081, -1.081, 1.772), (0.0, -1.757, 1.11), (-1.192, -1.785, 1.192), (-1.785, -1.192, 1.192), (-1.192, -1.192, 1.785), (0.0, -1.111, 1.757), (0.0, -1.771, 1.083), (-1.102, -1.756, 1.102), (-1.757, -1.102, 1.102), (0.0, -1.085, 1.772), (-1.102, -1.102, 1.756), (-1.761, -1.633, 1.761), (-1.761, -1.761, 1.633), (-1.633, -1.761, 1.761), (1.762, 1.762, 1.195), (1.784, 0.0, 1.183), (1.183, 0.0, 1.784), (1.195, 1.762, 1.762), (1.081, 1.771, 1.08), (1.762, 1.195, 1.762), (1.771, 1.08, 1.08), (1.081, 1.081, 1.772), (1.192, 1.785, 1.192), (1.757, 0.0, 1.11), (1.785, 1.192, 1.192), (1.192, 1.192, 1.785), (1.111, 0.0, 1.757), (1.102, 1.756, 1.102), (1.772, 0.0, 1.083), (1.757, 1.102, 1.102), (1.085, 0.0, 1.772), (1.102, 1.102, 1.756), (1.761, 1.633, 1.761), (1.761, 1.761, 1.633), (1.633, 1.761, 1.761), (1.762, -0.2247, -1.761), (-1.762, 1.762, 1.195), (-1.784, 0.0, 1.183), (0.0, 1.784, 1.183), (-1.183, 0.0, 1.784), (-1.195, 1.762, 1.762), (-1.081, 1.771, 1.08), (-1.762, 1.195, 1.762), (0.0, 1.183, 1.784), (-1.771, 1.08, 1.08), (-1.081, 1.081, 1.772), (0.0, 1.757, 1.11), (-1.192, 1.785, 1.192), (-1.757, 0.0, 1.11), (-1.785, 1.192, 1.192), (-1.192, 1.192, 1.785), (-1.111, 0.0, 1.757), (0.0, 1.111, 1.757), (0.0, 1.771, 1.083), (-1.102, 1.756, 1.102), (-1.772, 0.0, 1.083), (-1.757, 1.102, 1.102), (0.0, 0.0, 1.774), (-1.085, 0.0, 1.772), (0.0, 1.085, 1.772), (-1.102, 1.102, 1.756), (-1.761, 1.633, 1.761), (-1.761, 1.761, 1.633), (-1.633, 1.761, 1.761), (1.763, -1.76, -0.908), (1.762, -1.762, -1.195), (1.195, -1.762, -1.762), (1.183, -1.784, 0.0), (1.081, -1.771, -1.08), (1.762, -1.195, -1.762), (1.784, -1.183, 0.0), (1.771, -1.08, -1.08), (1.081, -1.081, -1.772), (1.111, -1.757, 0.0), (1.192, -1.785, -1.192), (1.785, -1.192, -1.192), (1.757, -1.11, 0.0), (1.192, -1.192, -1.785), (1.084, -1.771, 0.0), (1.102, -1.756, -1.102), (1.772, -1.083, 0.0), (1.757, -1.102, -1.102), (1.102, -1.102, -1.756), (1.761, -1.633, -1.761), (1.761, -1.761, -1.633), (1.633, -1.761, -1.761), (0.0, -1.762, -1.762), (-1.762, -1.762, 0.0), (-1.762, -1.762, -1.195), (0.0, -1.784, -1.183), (-1.195, -1.762, -1.762), (-1.183, -1.784, 0.0), (-1.081, -1.771, -1.08), (-1.762, -1.195, -1.762), (0.0, -1.183, -1.784), (-1.784, -1.183, 0.0), (-1.771, -1.08, -1.08), (-1.081, -1.081, -1.772), (0.0, -1.757, -1.11), (-1.111, -1.757, 0.0), (-1.192, -1.785, -1.192), (-1.785, -1.192, -1.192), (-1.757, -1.11, 0.0), (-1.192, -1.192, -1.785), (0.0, -1.111, -1.757), (0.0, -1.771, -1.083), (0.0, -1.773, 0.0), (-1.084, -1.771, 0.0), (-1.102, -1.756, -1.102), (-1.772, -1.083, 0.0), (-1.757, -1.102, -1.102), (0.0, -1.085, -1.772), (-1.102, -1.102, -1.756), (-1.761, -1.633, -1.761), (-1.761, -1.761, -1.633), (-1.633, -1.761, -1.761), (1.762, 0.0, -1.762), (1.762, 1.762, 0.0), (1.762, 1.762, -1.195), (1.784, 0.0, -1.183), (1.183, 0.0, -1.784), (1.195, 1.762, -1.762), (1.183, 1.784, 0.0), (1.081, 1.771, -1.08), (1.762, 1.195, -1.762), (1.784, 1.183, 0.0), (1.771, 1.08, -1.08), (1.081, 1.081, -1.772), (1.111, 1.757, 0.0), (1.192, 1.785, -1.192), (1.757, 0.0, -1.11), (1.785, 1.192, -1.192), (1.757, 1.11, 0.0), (1.192, 1.192, -1.785), (1.111, 0.0, -1.757), (1.084, 1.771, 0.0), (1.102, 1.756, -1.102), (1.772, 0.0, -1.083), (1.773, 0.0, 0.0), (1.772, 1.083, 0.0), (1.757, 1.102, -1.102), (1.085, 0.0, -1.772), (1.102, 1.102, -1.756), (1.761, 1.633, -1.761), (1.761, 1.761, -1.633), (1.633, 1.761, -1.761), (-1.762, 0.0, -1.762), (0.0, 1.762, -1.762), (-1.762, 1.762, 0.0), (-1.762, 1.762, -1.195), (-1.784, 0.0, -1.183), (0.0, 1.784, -1.183), (-1.183, 0.0, -1.784), (-1.195, 1.762, -1.762), (-1.183, 1.784, 0.0), (-1.081, 1.771, -1.08), (-1.762, 1.195, -1.762), (0.0, 1.183, -1.784), (-1.784, 1.183, 0.0), (-1.771, 1.08, -1.08), (-1.081, 1.081, -1.772), (0.0, 1.757, -1.11), (-1.111, 1.757, 0.0), (-1.192, 1.785, -1.192), (-1.757, 0.0, -1.11), (-1.785, 1.192, -1.192), (-1.757, 1.11, 0.0), (-1.192, 1.192, -1.785), (-1.111, 0.0, -1.757), (0.0, 1.111, -1.757), (0.0, 1.771, -1.083), (0.0, 1.773, 0.0), (-1.084, 1.771, 0.0), (-1.102, 1.756, -1.102), (-1.772, 0.0, -1.083), (-1.773, 0.0, 0.0), (-1.772, 1.083, 0.0), (-1.757, 1.102, -1.102), (0.0, 0.0, -1.774), (-1.085, 0.0, -1.772), (0.0, 1.085, -1.772), (-1.102, 1.102, -1.756), (-1.761, 1.633, -1.761), (-1.761, 1.761, -1.633), (-1.633, 1.761, -1.761), (1.699, -1.78, 0.0), (1.733, -1.78, 0.1951), (1.777, -1.74, 0.3252), (1.777, -1.74, 0.6396), (1.765, -1.759, 0.7658), (1.763, -1.761, -0.1279), (1.778, -1.709, 0.0), (1.693, -1.78, -0.03461), (1.777, -1.693, 0.1606), (1.777, -1.7, 0.4605), (1.777, -1.693, 0.5407), (1.676, -1.78, 0.6306), (1.699, -1.78, 0.5226), (1.689, -1.78, 0.4111), (1.76, -1.763, -0.9454), (1.757, -1.766, -0.9975), (1.763, -1.761, -1.072), (1.704, -1.781, -1.03), (1.714, -1.779, -0.9247), (1.779, -1.714, -0.9312), (1.776, -1.724, -1.011), (-0.6658, -1.76, -1.764), (-0.578, -1.782, -1.728), (-0.1339, -1.762, -1.762), (-0.1596, -1.782, -1.662), (-0.2104, -1.782, -1.618), (-0.2631, -1.782, -1.593), (-0.31, -1.782, -1.623), (-0.3491, -1.782, -1.681), (-0.4214, -1.782, -1.69), (-0.4898, -1.782, -1.684), (-0.6441, -1.782, -1.691), (-0.4835, -1.709, -1.775), (-0.408, -1.694, -1.775), (-0.3121, -1.704, -1.775), (-0.2446, -1.702, -1.775), (-0.1772, -1.7, -1.775), (-0.6008, -1.713, -1.775), (-0.5514, -1.723, -1.775), (-0.6422, -1.758, 1.765), (-0.3372, -1.763, 1.76), (-0.5859, -1.774, 1.705), (-0.4709, -1.774, 1.721), (-0.4334, -1.774, 1.716), (-0.411, -1.661, 1.782), (-0.4919, -1.677, 1.782), (-0.5575, -1.679, 1.782), (-0.2096, -1.761, 1.763), (-0.1159, -1.762, 1.762), (-0.1738, -1.776, 1.708), (-0.1691, -1.683, 1.764), (-1.76, -1.763, 0.4136), (-1.733, -1.78, 0.4929), (-1.763, -1.761, 0.9852), (-1.777, -1.696, 0.4625), (-1.777, -1.676, 0.5019), (-1.777, -1.69, 0.5497), (-1.777, -1.707, 0.5974), (-1.777, -1.696, 0.66), (-1.777, -1.701, 0.7051), (-1.777, -1.71, 0.7726), (-1.777, -1.699, 0.8682), (-1.679, -1.78, 0.8968), (-1.69, -1.78, 0.829), (-1.665, -1.78, 0.792), (-1.642, -1.78, 0.7012), (-1.699, -1.78, 0.6141), (-1.696, -1.78, 0.4613), (-1.765, -1.759, 0.1304), (-1.761, -1.762, 0.2321), (-1.783, -1.66, 0.1684), (-1.783, -1.675, 0.2155), (-1.706, -1.773, 0.17), (-1.762, -1.762, -0.4656), (-1.774, -1.746, -0.7185), (-1.764, -1.76, -0.8483), (-1.774, -1.701, -0.6937), (-1.774, -1.712, -0.6143), (-1.774, -1.704, -0.5734), (-1.691, -1.782, -0.5127), (-1.671, -1.782, -0.5406), (-1.683, -1.782, -0.583), (-1.698, -1.782, -0.6136), (-1.683, -1.782, -0.658), (-1.679, -1.782, -0.7212), (1.671, -1.195, 1.781), (1.779, -1.195, 1.68), (1.764, -1.324, 1.76), (1.763, -0.9675, 1.761), (1.661, -1.268, 1.781), (1.776, -1.027, 1.702), (1.776, -1.09, 1.704), (1.676, -1.127, 1.781), (1.686, -1.051, 1.781), (1.65, -1.023, 1.781), (1.76, 0.1618, 1.764), (1.769, 0.0, 1.714), (1.615, 0.0, 1.784), (1.769, -0.5077, 1.753), (1.764, -0.6229, 1.759), (1.769, 0.09226, 1.717), (1.623, 0.1003, 1.784), (1.769, -0.06067, 1.713), (1.769, -0.2482, 1.7), (1.769, -0.3694, 1.715), (1.6, -0.5369, 1.784), (1.604, -0.466, 1.784), (1.6, -0.3306, 1.784), (1.56, -0.3028, 1.784), (1.623, -0.106, 1.784), (0.9979, 1.762, 1.762), (0.8521, 1.762, 1.761), (0.8852, 1.781, 1.67), (0.9426, 1.781, 1.674), (0.9062, 1.689, 1.776), (0.7648, 1.757, 1.766), (0.716, 1.761, 1.762), (0.7453, 1.771, 1.728), (0.7282, 1.668, 1.783), (0.0, 1.644, 1.784), (0.4014, 1.758, 1.765), (0.09695, 1.768, 1.755), (-0.1259, 1.761, 1.762), (0.0, 1.768, 1.736), (-0.05394, 1.628, 1.784), (0.2511, 1.768, 1.727), (0.3586, 1.768, 1.73), (0.3311, 1.636, 1.784), (0.2962, 1.646, 1.784), (0.239, 1.625, 1.784), (0.2002, 1.635, 1.784), (0.1049, 1.651, 1.784), (-0.03402, 1.768, 1.73), (-1.761, 0.3625, 1.762), (-1.77, 0.6221, 1.753), (-1.761, 0.773, 1.762), (-1.77, 0.4841, 1.716), (-1.77, 0.65, 1.717), (-1.655, 0.7005, 1.784), (-1.658, 0.6049, 1.784), (-1.626, 0.5659, 1.784), (-1.665, 0.4221, 1.784), (-1.761, 0.04765, 1.762), (-1.657, 0.0, 1.784), (-1.766, 0.0, 1.748), (-1.766, -0.1589, 1.758), (-1.761, -0.4175, 1.763), (-1.766, -0.3139, 1.73), (-1.766, -0.09569, 1.73), (-1.592, -0.05671, 1.784), (-1.594, -0.1176, 1.784), (-1.597, -0.2136, 1.784), (-1.628, -0.2907, 1.784), (-1.591, -0.3256, 1.784), (1.761, -0.8436, -1.763), (1.78, -0.7397, -1.692), (1.78, -0.6581, -1.69), (1.78, -0.5653, -1.682), (1.78, -0.4387, -1.692), (1.78, -0.374, -1.669), (1.678, -0.3858, -1.777), (1.702, -0.4607, -1.777), (1.706, -0.5822, -1.777), (1.707, -0.664, -1.777), (1.76, 0.06055, -1.764), (1.762, 0.5785, -1.761), (1.783, 0.1115, -1.651), (1.783, 0.1735, -1.644), (1.783, 0.2352, -1.668), (1.783, 0.2887, -1.65), (1.783, 0.3927, -1.66), (1.783, 0.463, -1.669), (1.711, 0.4299, -1.773), (1.714, 0.2892, -1.773), (1.707, 0.2184, -1.773), (1.761, 1.763, -0.2425), (1.749, 1.772, -0.4965), (1.764, 1.759, -0.6928), (1.783, 1.653, -0.3349), (1.783, 1.666, -0.391), (1.783, 1.666, -0.4492), (1.783, 1.662, -0.5376), (1.701, 1.772, -0.5809), (1.715, 1.772, -0.4252), (-1.762, 1.762, 0.285), (-1.762, 1.762, 0.9317), (-1.696, 1.778, 0.3907), (-1.693, 1.778, 0.4549), (-1.676, 1.778, 0.5493), (-1.69, 1.778, 0.7349), (-1.686, 1.778, 0.799), (-1.779, 1.692, 0.8294), (-1.779, 1.653, 0.766), (-1.779, 1.688, 0.7107), (-1.779, 1.695, 0.5373), (-1.779, 1.657, 0.4604), (-1.76, 1.763, 0.0643), (-1.76, 1.764, 0.1874), (-1.624, 1.783, 0.1262), (-1.772, 1.707, 0.1291), (-1.758, 1.765, -0.09497), (-1.761, 1.762, -0.1839), (-1.773, 1.688, -0.1382), (-1.65, 1.782, -0.1776), (-1.646, 1.782, -0.1368), (-1.761, 0.4875, -1.763), (-1.778, 0.6256, -1.739), (-1.734, 0.689, -1.78), (-1.764, 0.8859, -1.759), (-1.778, 0.7644, -1.691), (-1.778, 0.7002, -1.676), (-1.778, 0.5416, -1.691), (-1.652, 0.5855, -1.78), (-1.696, 0.7495, -1.78), (-1.695, 0.8407, -1.78), (-1.762, 0.06027, -1.761), (-1.762, 0.3738, -1.762), (-1.783, 0.3151, -1.648), (-1.783, 0.2528, -1.633), (-1.783, 0.1933, -1.65), (-1.783, 0.1168, -1.638), (-1.714, 0.1342, -1.771), (-1.719, 0.214, -1.771), (-1.711, 0.263, -1.771), (-1.765, -0.2377, -1.759), (-1.763, -0.3015, -1.761), (-1.782, -0.276, -1.662), (-1.71, -0.2672, -1.774), (0.8549, 1.762, -1.762), (0.6438, 1.762, -1.762), (0.6794, 1.702, -1.777), (0.7697, 1.702, -1.777), (0.7752, 1.78, -1.688), (0.6769, 1.78, -1.683), (0.5744, 1.761, -1.762), (0.1199, 1.762, -1.762), (0.2035, 1.671, -1.78), (0.326, 1.674, -1.78), (0.3893, 1.699, -1.78), (0.4453, 1.694, -1.78), (0.5105, 1.673, -1.78), (0.5104, 1.777, -1.687), (0.4423, 1.777, -1.695), (0.3091, 1.777, -1.696), (0.1872, 1.777, -1.702), (-0.4665, 1.761, -1.763), (-0.2347, 1.761, -1.762), (-0.2863, 1.782, -1.679), (-0.4222, 1.782, -1.686), (-0.3722, 1.717, -1.774), (-0.3208, 1.714, -1.774)], [], [(6, 0, 12, 11, 294, 293), (5, 16, 14, 1), (7, 1, 14, 20), (100, 128, 28, 2), (92, 213, 215, 209, 216, 217, 210, 211, 0, 6), (230, 243, 242, 241, 240, 239, 245, 244, 228, 238, 229, 237, 236, 235, 234, 233, 232, 231), (0, 5, 1, 13, 12), (305, 306, 312, 313, 314, 315, 316, 304, 308, 302, 307, 303, 309, 310, 311), (160, 102, 3, 50), (52, 4, 31, 79), (37, 6, 293, 298, 297, 295, 306, 305, 311, 310, 309, 303), (23, 16, 5, 8), (8, 5, 89, 95), (9, 6, 37, 45), (98, 92, 6, 9), (48, 38, 7, 10), (10, 7, 20, 27), (28, 23, 8, 2), (2, 8, 95, 100), (3, 9, 45, 50), (102, 98, 9, 3), (52, 48, 10, 4), (4, 10, 27, 31), (12, 13, 11), (25, 19, 33, 34, 15), (24, 17, 246, 248, 249, 250, 247, 254, 256, 255, 14, 16), (26, 20, 14, 255, 257, 254, 247, 251, 252, 253, 246, 17), (129, 18, 28, 128), (117, 25, 15, 260, 268, 267, 266, 265, 264, 263, 262, 261, 258, 276, 278, 277, 275, 109), (109, 275, 279, 276, 258, 274, 259, 273, 272, 271, 270, 269, 260, 15, 24, 113), (19, 26, 17, 35, 33), (15, 34, 35, 17, 24), (197, 77, 21, 131), (80, 79, 31, 22), (59, 351, 355, 352, 354, 353, 19, 25), (23, 29, 24, 16), (29, 121, 113, 24), (30, 70, 59, 25), (124, 30, 25, 117), (73, 32, 26, 61), (32, 27, 20, 26), (28, 18, 29, 23), (18, 129, 121, 29), (21, 77, 70, 30), (131, 21, 30, 124), (80, 22, 32, 73), (22, 31, 27, 32), (34, 33, 35), (46, 41, 54, 55, 36), (44, 39, 317, 320, 319, 318, 322, 324, 323, 327, 333, 332, 328, 330, 60), (47, 65, 326, 338, 337, 336, 335, 334, 327, 323, 325, 322, 318, 321, 317, 39), (157, 40, 75, 193), (147, 46, 36, 139), (139, 36, 44, 144), (41, 47, 39, 56, 54), (36, 55, 56, 39, 44), (160, 50, 42, 161), (52, 79, 81, 43), (37, 303, 307, 302, 41, 46), (68, 49, 44, 60), (49, 150, 144, 44), (51, 45, 37, 46), (154, 51, 46, 147), (48, 53, 47, 38), (53, 74, 65, 47), (75, 40, 49, 68), (40, 157, 150, 49), (42, 50, 45, 51), (161, 42, 51, 154), (52, 43, 53, 48), (43, 81, 74, 53), (55, 54, 56), (71, 58, 84, 83, 64), (69, 60, 330, 339, 329, 62), (72, 62, 329, 331, 326, 65), (194, 193, 75, 63), (180, 170, 403, 406, 404, 391, 402, 401, 400, 399, 398, 392, 58, 71), (170, 176, 69, 58, 392, 397, 396, 395, 394, 393, 391, 404, 405, 403), (64, 83, 85, 62, 72), (58, 69, 62, 85, 84), (197, 198, 66, 77), (80, 67, 81, 79), (59, 71, 64, 342, 344, 341, 343, 340, 349, 351), (68, 60, 69, 76), (76, 69, 176, 184), (78, 71, 59, 70), (188, 180, 71, 78), (73, 61, 72, 82), (82, 72, 65, 74), (75, 68, 76, 63), (63, 76, 184, 194), (66, 78, 70, 77), (198, 188, 78, 66), (80, 73, 82, 67), (67, 82, 74, 81), (84, 85, 83), (97, 91, 105, 106, 87), (96, 88, 108, 111), (99, 116, 108, 88), (100, 90, 127, 128), (92, 97, 87, 223, 227, 222, 221, 226, 86, 212, 213), (210, 217, 216, 209, 215, 213, 212, 214, 207, 208, 220, 219, 218, 211), (91, 99, 88, 107, 105), (87, 106, 107, 88, 96), (138, 142, 99, 91, 361, 370, 369, 368, 367, 57), (160, 159, 93, 102), (163, 200, 133, 94), (141, 138, 57, 366, 365, 364, 363, 362, 361, 91, 97), (120, 101, 96, 111), (101, 95, 89, 96), (103, 152, 141, 97), (98, 103, 97, 92), (156, 104, 99, 142), (104, 126, 116, 99), (127, 90, 101, 120), (90, 100, 95, 101), (93, 159, 152, 103), (102, 93, 103, 98), (163, 94, 104, 156), (94, 133, 126, 104), (106, 105, 107), (123, 110, 136, 135, 115), (122, 111, 108, 230, 231, 232, 233, 234, 235, 236, 237, 229, 238, 228, 112), (125, 112, 228, 244, 245, 239, 240, 241, 242, 243, 230, 108, 116), (129, 128, 127, 114), (117, 109, 280, 285, 284, 283, 281, 282, 110, 123), (109, 113, 122, 110, 282, 291, 290, 289, 288, 287, 286, 280), (115, 135, 137, 112, 125), (110, 122, 112, 137, 136), (168, 431, 434, 432, 115, 125, 174), (197, 131, 118, 196), (201, 119, 133, 200), (172, 123, 115, 432, 433, 431, 168), (120, 111, 122, 130), (130, 122, 113, 121), (132, 123, 172, 186), (124, 117, 123, 132), (190, 174, 125, 134), (134, 125, 116, 126), (127, 120, 130, 114), (114, 130, 121, 129), (118, 132, 186, 196), (131, 124, 132, 118), (201, 190, 134, 119), (119, 134, 126, 133), (136, 137, 135), (153, 140, 166, 165, 146), (151, 173, 169, 442, 451, 450, 449, 448, 441, 436, 440, 439, 435, 143), (155, 143, 435, 438, 437, 436, 441, 447, 446, 445, 444, 443, 442, 169, 179), (157, 193, 192, 145), (147, 139, 382, 385, 386, 387, 388, 384, 140, 153), (139, 144, 151, 140, 384, 389, 383, 390, 382), (146, 165, 167, 143, 155), (140, 151, 143, 167, 166), (138, 371, 381, 380, 379, 372, 146, 155, 142), (160, 161, 148, 159), (163, 149, 202, 200), (141, 153, 146, 372, 378, 377, 376, 375, 374, 373, 371, 138), (183, 173, 151, 158), (158, 151, 144, 150), (162, 153, 141, 152), (154, 147, 153, 162), (156, 142, 155, 164), (164, 155, 179, 191), (192, 183, 158, 145), (145, 158, 150, 157), (148, 162, 152, 159), (161, 154, 162, 148), (163, 156, 164, 149), (149, 164, 191, 202), (166, 167, 165), (187, 178, 204, 205, 171), (185, 175, 452, 455, 454, 453, 169, 173), (189, 179, 169, 453, 457, 456, 452, 175), (194, 177, 192, 193), (180, 187, 171, 408, 409, 407, 170), (170, 407, 411, 410, 408, 171, 185, 176), (178, 189, 175, 206, 204), (171, 205, 206, 175, 185), (168, 174, 189, 178, 415, 421, 420, 414, 419, 412, 423, 430, 429, 428, 422), (197, 196, 181, 198), (201, 200, 202, 182), (172, 168, 422, 427, 426, 425, 424, 423, 412, 418, 413, 417, 416, 415, 178, 187), (183, 195, 185, 173), (195, 184, 176, 185), (199, 186, 172, 187), (188, 199, 187, 180), (190, 203, 189, 174), (203, 191, 179, 189), (192, 177, 195, 183), (177, 194, 184, 195), (181, 196, 186, 199), (198, 181, 199, 188), (201, 182, 203, 190), (182, 202, 191, 203), (205, 204, 206), (212, 86, 225, 221, 222, 224, 223, 87, 96, 89, 207, 214), (221, 225, 86, 226), (207, 89, 5, 0, 211, 218, 219, 220, 208), (224, 222, 227, 223), (338, 326, 331, 329, 339, 330, 328, 332, 333, 327, 334, 335, 336, 337), (323, 324, 322, 325), (246, 253, 252, 251, 247, 250, 249, 248), (255, 256, 254, 257), (294, 11, 13, 1, 7, 292, 296), (282, 281, 283, 284, 285, 280, 286, 287, 288, 289, 290, 291), (319, 320, 317, 321, 318), (258, 261, 262, 263, 264, 265, 266, 267, 268, 260, 269, 270, 271, 272, 273, 259, 274), (275, 277, 278, 276, 279), (350, 61, 26, 19, 353, 360, 359, 358, 357, 356), (304, 38, 47, 41, 302, 308), (298, 293, 294, 296, 292, 299, 300, 301, 295, 297), (306, 295, 301, 300, 299, 292, 7, 38, 304, 316, 315, 314, 313, 312), (353, 354, 352, 355, 351, 349, 350, 356, 357, 358, 359, 360), (343, 341, 344, 342, 345, 346, 347, 348, 340), (349, 340, 348, 347, 346, 345, 342, 64, 72, 61, 350), (382, 390, 383, 389, 384, 388, 387, 386, 385), (453, 454, 455, 452, 456, 457), (361, 362, 363, 364, 365, 366, 57, 367, 368, 369, 370), (371, 373, 374, 375, 376, 377, 378, 372, 379, 380, 381), (411, 407, 409, 408, 410), (438, 435, 439, 440, 436, 437), (393, 394, 395, 396, 397, 392, 398, 399, 400, 401, 402, 391), (403, 405, 404, 406), (432, 434, 431, 433), (415, 416, 417, 413, 418, 412, 419, 414, 420, 421), (423, 424, 425, 426, 427, 422, 428, 429, 430), (442, 443, 444, 445, 446, 447, 441, 448, 449, 450, 451)])
me_cube_001.polygons.foreach_set('material_index', [1, 1, 1, 1, 1, 1, 1, 1, 1, 1, 1, 1, 1, 1, 1, 1, 1, 1, 1, 1, 1, 1, 1, 1, 1, 1, 1, 1, 1, 1, 1, 1, 1, 1, 1, 1, 1, 1, 1, 1, 1, 1, 1, 1, 1, 1, 1, 1, 1, 1, 1, 1, 1, 1, 1, 1, 1, 1, 1, 1, 1, 1, 1, 1, 1, 1, 1, 1, 1, 1, 1, 1, 1, 1, 1, 1, 1, 1, 1, 1, 1, 1, 1, 1, 1, 1, 1, 1, 1, 1, 1, 1, 1, 1, 1, 1, 1, 1, 1, 1, 1, 1, 1, 1, 1, 1, 1, 1, 1, 1, 1, 1, 1, 1, 1, 1, 1, 1, 1, 1, 1, 1, 1, 1, 1, 1, 1, 1, 1, 1, 1, 1, 1, 1, 1, 1, 1, 1, 1, 1, 1, 1, 1, 1, 1, 1, 1, 1, 1, 1, 1, 1, 1, 1, 1, 1, 1, 1, 1, 1, 1, 1, 1, 1, 1, 1, 1, 1, 1, 1, 1, 1, 1, 1, 1, 1, 1, 1, 1, 1, 1, 1, 1, 1, 1, 1, 1, 1, 1, 1, 1, 1, 1, 1, 1, 1, 1, 1, 1, 1, 1, 1, 1, 1, 1, 1, 1, 1, 1, 1, 1, 1, 1, 1, 1, 1, 1, 1, 1, 1, 1, 1, 1, 1, 1, 1, 1, 1])
me_cube_001.materials.append(mat_material)
me_cube_001.materials.append(mat_material_001)
me_cube_001.use_remesh_preserve_volume = False
me_cube_001.use_remesh_preserve_attributes = False
me_cube_001.use_mirror_vertex_groups = False
me_cube_001.update()

# ---- objects
ob_hemi = bpy.data.objects.new('Hemi', light_hemi)
ob_cube = bpy.data.objects.new('Cube', me_cube)
ob_cubeoutline = bpy.data.objects.new('CubeOutline', me_cube_001)

# ---- transforms, parenting, visibility, modifiers, constraints
ob_hemi.location = (1.604, -1.707, 0.7267)
ob_hemi.hide_viewport = True
ob_hemi.lineart.crease_threshold = 0.0
ob_cube.location = (0.0, 0.0, 0.0)
ob_cube.lock_rotations_4d = False
ob_cube.empty_display_type = 'ARROWS'
ob_cube.lineart.crease_threshold = 0.0
ob_cubeoutline.parent = ob_cube
ob_cubeoutline.location = (0.0, 0.0, 0.0)
ob_cubeoutline.lock_rotations_4d = False
ob_cubeoutline.empty_display_type = 'ARROWS'
ob_cubeoutline.lineart.crease_threshold = 0.0

# ---- collection membership
col_collection_1.objects.link(ob_hemi)
col_collection_1.objects.link(ob_cube)
col_collection_1.objects.link(ob_cubeoutline)

# ---- scene / render settings (as saved in the file)
scene.frame_start = 1; scene.frame_end = 250; scene.frame_set(3)
scene.render.engine = 'BLENDER_EEVEE_NEXT'
scene.render.resolution_percentage = 50
scene.render.dither_intensity = 0.0
scene.cycles.use_denoising = False
scene.cycles.samples = 10
scene.cycles.sampling_pattern = 'TABULATED_SOBOL'
scene.cycles.light_sampling_threshold = 0.0
scene.cycles.use_adaptive_sampling = False
scene.cycles.use_light_tree = False
scene.cycles.blur_glossy = 0.0
scene.cycles.pixel_filter_type = 'GAUSSIAN'
scene.cycles.sample_clamp_indirect = 0.0
scene.view_settings.view_transform = 'Standard'
bpy.context.view_layer.update()

# ---- added for rendering (the .blend has no active camera): camera
cam_auto = bpy.data.cameras.new('AutoCamera')
cam_auto.lens = 50.0
cam_auto.sensor_width = 36.0
cam_auto.clip_end = 1000.0
ob_auto_camera = bpy.data.objects.new('AutoCamera', cam_auto)
scene.collection.objects.link(ob_auto_camera)
ob_auto_camera.location = (5.71958, -6.8635, 4.57567)
ob_auto_camera.rotation_euler = (1.09748, -7.21219e-08, 0.694738)
scene.camera = ob_auto_camera
bpy.context.view_layer.update()
